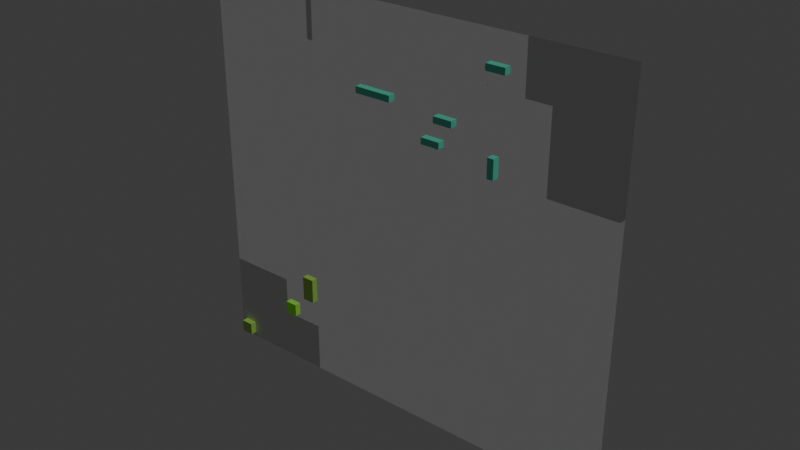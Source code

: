 # Source: Maze.blend  (saved by Blender 4.2.66; exported with 4.5.12 LTS)
import bpy
from mathutils import Matrix  # noqa: F401  (used for matrix-valued properties, if any)

bpy.ops.wm.read_factory_settings(use_empty=True)
scene = bpy.context.scene
scene.name = 'Scene'

# ---- collections
col_misc = bpy.data.collections.new('MISC'); scene.collection.children.link(col_misc)
col_curve = bpy.data.collections.new('CURVE'); col_misc.children.link(col_curve)
col_maze0 = bpy.data.collections.new('MAZE0'); scene.collection.children.link(col_maze0)
col_maze1 = bpy.data.collections.new('MAZE1'); scene.collection.children.link(col_maze1)
col_maze2 = bpy.data.collections.new('MAZE2'); scene.collection.children.link(col_maze2)
col_maze3 = bpy.data.collections.new('MAZE3'); scene.collection.children.link(col_maze3)
col_maze4 = bpy.data.collections.new('MAZE4'); scene.collection.children.link(col_maze4)

# ---- materials (node trees are filled in below, after node groups)
mat_fill_038 = bpy.data.materials.new('Fill.038')
mat_both_038 = bpy.data.materials.new('Both.038')
mat_fill_039 = bpy.data.materials.new('Fill.039')
mat_both_039 = bpy.data.materials.new('Both.039')
mat_fill_040 = bpy.data.materials.new('Fill.040')
mat_both_040 = bpy.data.materials.new('Both.040')
mat_fill_041 = bpy.data.materials.new('Fill.041')
mat_both_041 = bpy.data.materials.new('Both.041')
mat_fill_042 = bpy.data.materials.new('Fill.042')
mat_both_042 = bpy.data.materials.new('Both.042')
mat_fill_043 = bpy.data.materials.new('Fill.043')
mat_both_043 = bpy.data.materials.new('Both.043')
mat_fill_044 = bpy.data.materials.new('Fill.044')
mat_both_044 = bpy.data.materials.new('Both.044')
mat_fill_045 = bpy.data.materials.new('Fill.045')
mat_both_045 = bpy.data.materials.new('Both.045')
mat_fill_046 = bpy.data.materials.new('Fill.046')
mat_both_046 = bpy.data.materials.new('Both.046')
mat_fill_047 = bpy.data.materials.new('Fill.047')
mat_both_047 = bpy.data.materials.new('Both.047')
mat_fill_048 = bpy.data.materials.new('Fill.048')
mat_both_048 = bpy.data.materials.new('Both.048')
mat_fill_049 = bpy.data.materials.new('Fill.049')
mat_stroke_016 = bpy.data.materials.new('Stroke.016')
mat_both_049 = bpy.data.materials.new('Both.049')
mat_fill_050 = bpy.data.materials.new('Fill.050')
mat_stroke_017 = bpy.data.materials.new('Stroke.017')
mat_both_050 = bpy.data.materials.new('Both.050')
mat_fill_051 = bpy.data.materials.new('Fill.051')
mat_both_051 = bpy.data.materials.new('Both.051')
mat_stroke_018 = bpy.data.materials.new('Stroke.018')
mat_fill_052 = bpy.data.materials.new('Fill.052')
mat_both_052 = bpy.data.materials.new('Both.052')
mat_stroke_019 = bpy.data.materials.new('Stroke.019')
mat_fill_053 = bpy.data.materials.new('Fill.053')
mat_stroke_020 = bpy.data.materials.new('Stroke.020')
mat_both_053 = bpy.data.materials.new('Both.053')
mat_fill_054 = bpy.data.materials.new('Fill.054')
mat_stroke_021 = bpy.data.materials.new('Stroke.021')
mat_both_054 = bpy.data.materials.new('Both.054')
mat_fill_055 = bpy.data.materials.new('Fill.055')
mat_stroke_022 = bpy.data.materials.new('Stroke.022')
mat_both_055 = bpy.data.materials.new('Both.055')
mat_fill_056 = bpy.data.materials.new('Fill.056')
mat_stroke_023 = bpy.data.materials.new('Stroke.023')
mat_both_056 = bpy.data.materials.new('Both.056')
mat_wall = bpy.data.materials.new('Wall')
mat_wall.alpha_threshold = 0.0
mat_wall.use_backface_culling = True
mat_wall.use_transparent_shadow = False
mat_wall.roughness = 0.5
mat_wall.line_color = (0.0, 0.0, 0.0, 1.0)
mat_spawn = bpy.data.materials.new('Spawn')
mat_destination = bpy.data.materials.new('Destination')
mat_maze = bpy.data.materials.new('Maze')
mat_maze.alpha_threshold = 0.0
mat_maze.use_transparent_shadow = False
mat_maze.roughness = 0.5
mat_maze.line_color = (0.0, 0.0, 0.0, 1.0)

# ---- node groups
ng_fit_maze = bpy.data.node_groups.new('Fit Maze', 'GeometryNodeTree')
_s = ng_fit_maze.interface.new_socket(name='Geometry', in_out='OUTPUT', socket_type='NodeSocketGeometry')
_s = ng_fit_maze.interface.new_socket(name='In', in_out='INPUT', socket_type='NodeSocketObject')
ng_fit_maze.is_modifier = True
_N = ng_fit_maze.nodes; _L = ng_fit_maze.links
n0 = _N.new('NodeGroupInput'); n0.name = 'Group Input'; n0.location = (-484, -11)
n1 = _N.new('NodeGroupOutput'); n1.name = 'Group Output'; n1.location = (602, 6)
n2 = _N.new('GeometryNodeObjectInfo'); n2.name = 'Object Info'; n2.location = (-236, -14)
n3 = _N.new('GeometryNodeBoundBox'); n3.name = 'Bounding Box'; n3.location = (34, -78)
n4 = _N.new('GeometryNodeFlipFaces'); n4.name = 'Flip Faces'; n4.location = (228, -30)
n5 = _N.new('GeometryNodeSetMaterial'); n5.name = 'Set Material'; n5.location = (422, 1)
n5.inputs[2].default_value = mat_wall
_L.new(n0.outputs[0], n2.inputs[0])
_L.new(n2.outputs[4], n3.inputs[0])
_L.new(n3.outputs[0], n4.inputs[0])
_L.new(n5.outputs[0], n1.inputs[0])
_L.new(n4.outputs[0], n5.inputs[0])
n1.is_active_output = True
ng_curve_to_mazemesh = bpy.data.node_groups.new('Curve To MazeMesh', 'GeometryNodeTree')
_s = ng_curve_to_mazemesh.interface.new_socket(name='Geometry', in_out='OUTPUT', socket_type='NodeSocketGeometry')
_s = ng_curve_to_mazemesh.interface.new_socket(name='Geometry', in_out='INPUT', socket_type='NodeSocketGeometry')
ng_curve_to_mazemesh.is_modifier = True
_N = ng_curve_to_mazemesh.nodes; _L = ng_curve_to_mazemesh.links
n0 = _N.new('NodeGroupInput'); n0.name = 'Group Input'; n0.location = (-340, 0)
n1 = _N.new('NodeGroupOutput'); n1.name = 'Group Output'; n1.location = (1447, 105)
n2 = _N.new('GeometryNodeCurveToMesh'); n2.name = 'Curve to Mesh'; n2.location = (-106, -29)
n3 = _N.new('GeometryNodeExtrudeMesh'); n3.name = 'Extrude Mesh'; n3.location = (298, 6)
n3.inputs[4].default_value = False
n4 = _N.new('GeometryNodeCurveArc'); n4.name = 'Arc'; n4.location = (97, -213)
n4.inputs[0].default_value = 3
n5 = _N.new('GeometryNodeSetShadeSmooth'); n5.name = 'Set Shade Smooth'; n5.location = (1034, 239)
n5.inputs[2].default_value = False
n6 = _N.new('GeometryNodeMergeByDistance'); n6.name = 'Merge by Distance'; n6.location = (129, -26)
n7 = _N.new('GeometryNodeBoundBox'); n7.name = 'Bounding Box'; n7.location = (462, -198)
n8 = _N.new('ShaderNodeVectorMath'); n8.name = 'Vector Math'; n8.location = (700, -191)
n9 = _N.new('ShaderNodeVectorMath'); n9.name = 'Vector Math.001'; n9.location = (873, -177)
n9.operation = 'MULTIPLY'
n9.inputs[1].default_value = (0.0, -1.5, 0.0)
n10 = _N.new('GeometryNodeTransform'); n10.name = 'Transform Geometry'; n10.location = (1091, -104)
n10.inputs[3].default_value = (5.0, 3.0, 5.0)
n11 = _N.new('GeometryNodeSetMaterial'); n11.name = 'Set Material'; n11.location = (1266, 191)
n11.inputs[2].default_value = mat_maze
_L.new(n0.outputs[0], n2.inputs[0])
_L.new(n6.outputs[0], n3.inputs[0])
_L.new(n4.outputs[1], n3.inputs[2])
_L.new(n10.outputs[0], n5.inputs[0])
_L.new(n2.outputs[0], n6.inputs[0])
_L.new(n3.outputs[0], n7.inputs[0])
_L.new(n7.outputs[1], n8.inputs[0])
_L.new(n7.outputs[2], n8.inputs[1])
_L.new(n8.outputs[0], n9.inputs[0])
_L.new(n3.outputs[0], n10.inputs[0])
_L.new(n9.outputs[0], n10.inputs[1])
_L.new(n11.outputs[0], n1.inputs[0])
_L.new(n5.outputs[0], n11.inputs[0])
n1.is_active_output = True

# ---- material node trees
mat_wall.use_nodes = True; mat_wall.node_tree.nodes.clear()
_N = mat_wall.node_tree.nodes; _L = mat_wall.node_tree.links
n0 = _N.new('ShaderNodeOutputMaterial'); n0.name = 'Material Output'; n0.location = (300, 300)
n1 = _N.new('ShaderNodeBsdfPrincipled'); n1.name = 'Principled BSDF'; n1.location = (10, 300)
n1.inputs[3].default_value = 1.45
_L.new(n1.outputs[0], n0.inputs[0])
n0.is_active_output = True
mat_spawn.use_nodes = True; mat_spawn.node_tree.nodes.clear()
_N = mat_spawn.node_tree.nodes; _L = mat_spawn.node_tree.links
n0 = _N.new('ShaderNodeBsdfPrincipled'); n0.name = 'Principled BSDF'; n0.location = (10, 300)
n1 = _N.new('ShaderNodeOutputMaterial'); n1.name = 'Material Output'; n1.location = (300, 300)
_L.new(n0.outputs[0], n1.inputs[0])
n1.is_active_output = True
mat_destination.use_nodes = True; mat_destination.node_tree.nodes.clear()
_N = mat_destination.node_tree.nodes; _L = mat_destination.node_tree.links
n0 = _N.new('ShaderNodeBsdfPrincipled'); n0.name = 'Principled BSDF'; n0.location = (10, 300)
n0.inputs[0].default_value = (0.4441, 0.8, 0.1326, 1.0)
n1 = _N.new('ShaderNodeOutputMaterial'); n1.name = 'Material Output'; n1.location = (300, 300)
_L.new(n0.outputs[0], n1.inputs[0])
n1.is_active_output = True
mat_maze.use_nodes = True; mat_maze.node_tree.nodes.clear()
_N = mat_maze.node_tree.nodes; _L = mat_maze.node_tree.links
n0 = _N.new('ShaderNodeOutputMaterial'); n0.name = 'Material Output'; n0.location = (300, 300)
n1 = _N.new('ShaderNodeBsdfPrincipled'); n1.name = 'Principled BSDF'; n1.location = (10, 300)
n1.inputs[0].default_value = (0.1323, 0.8, 0.5655, 1.0)
n1.inputs[3].default_value = 1.45
_L.new(n1.outputs[0], n0.inputs[0])
n0.is_active_output = True

# ---- world
world_world = bpy.data.worlds.new('World'); scene.world = world_world
world_world.use_nodes = True; world_world.node_tree.nodes.clear()
_N = world_world.node_tree.nodes; _L = world_world.node_tree.links
n0 = _N.new('ShaderNodeOutputWorld'); n0.name = 'World Output'; n0.location = (300, 300)
n1 = _N.new('ShaderNodeBackground'); n1.name = 'Background'; n1.location = (10, 300)
n1.inputs[0].default_value = (0.05088, 0.05088, 0.05088, 1.0)
_L.new(n1.outputs[0], n0.inputs[0])
n0.is_active_output = True
world_world.color = (0.05088, 0.05088, 0.05088)
world_world.sun_shadow_jitter_overblur = 0.0

# ---- lights
light_light = bpy.data.lights.new('Light', 'SUN')
light_light.use_shadow = False
light_light.angle = 0.1993
light_light.energy = 1.0
light_light.shadow_soft_size = 0.1
light_light.shadow_cascade_max_distance = 1000.0

# ---- meshes
me_bounds_003 = bpy.data.meshes.new('Bounds.003')
me_bounds_003.from_pydata([(1.0, 1.0, 1.0), (1.0, 1.0, -1.0), (1.0, -1.0, 1.0), (1.0, -1.0, -1.0), (-1.0, 1.0, 1.0), (-1.0, 1.0, -1.0), (-1.0, -1.0, 1.0), (-1.0, -1.0, -1.0)], [], [(0, 4, 6, 2), (3, 2, 6, 7), (7, 6, 4, 5), (5, 1, 3, 7), (1, 0, 2, 3), (5, 4, 0, 1)])
_uv = me_bounds_003.uv_layers.new(name='UVMap')
_uv.uv.foreach_set('vector', [0.625, 0.5, 0.875, 0.5, 0.875, 0.75, 0.625, 0.75, 0.375, 0.75, 0.625, 0.75, 0.625, 1.0, 0.375, 1.0, 0.375, 0.0, 0.625, 0.0, 0.625, 0.25, 0.375, 0.25, 0.125, 0.5, 0.375, 0.5, 0.375, 0.75, 0.125, 0.75, 0.375, 0.5, 0.625, 0.5, 0.625, 0.75, 0.375, 0.75, 0.375, 0.25, 0.625, 0.25, 0.625, 0.5, 0.375, 0.5])
me_bounds_003.materials.append(mat_wall)
me_bounds_003.use_mirror_vertex_groups = False
me_bounds_003.update()
me_spawn_001 = bpy.data.meshes.new('Spawn.001')
me_spawn_001.from_pydata([(0.0, 0.0, 0.0), (0.2368, -0.1788, 0.2034), (-0.007827, -0.1621, 0.4162)], [], [(1, 0, 2)])
_uv = me_spawn_001.uv_layers.new(name='UVMap')
_uv.uv.foreach_set('vector', [0.0, 0.0, 0.0, 0.0, 0.0, 0.0])
me_spawn_001.materials.append(mat_spawn)
me_spawn_001.update()
me_spawn_001.normals_split_custom_set([tuple(v) for v in zip(*[iter([0.3589, 0.8674, 0.3445, 0.3589, 0.8674, 0.3445, 0.3589, 0.8674, 0.3445])] * 3)])
me_destination_004 = bpy.data.meshes.new('Destination.004')
me_destination_004.from_pydata([(-1.0, -1.0, -1.0), (-1.0, -1.0, 1.0), (-1.0, 1.0, -1.0), (-1.0, 1.0, 1.0), (1.0, -1.0, -1.0), (1.0, -1.0, 1.0), (1.0, 1.0, -1.0), (1.0, 1.0, 1.0)], [], [(0, 1, 3, 2), (2, 3, 7, 6), (6, 7, 5, 4), (4, 5, 1, 0), (2, 6, 4, 0), (7, 3, 1, 5)])
_uv = me_destination_004.uv_layers.new(name='UVMap')
_uv.uv.foreach_set('vector', [0.375, 0.0, 0.625, 0.0, 0.625, 0.25, 0.375, 0.25, 0.375, 0.25, 0.625, 0.25, 0.625, 0.5, 0.375, 0.5, 0.375, 0.5, 0.625, 0.5, 0.625, 0.75, 0.375, 0.75, 0.375, 0.75, 0.625, 0.75, 0.625, 1.0, 0.375, 1.0, 0.125, 0.5, 0.375, 0.5, 0.375, 0.75, 0.125, 0.75, 0.625, 0.5, 0.875, 0.5, 0.875, 0.75, 0.625, 0.75])
me_destination_004.materials.append(mat_destination)
me_destination_004.update()
me_cube_001 = bpy.data.meshes.new('Cube.001')
me_cube_001.from_pydata([(-0.5, -1.125, -1.5), (-0.5, -1.125, 1.5), (-0.5, 1.125, -1.5), (-0.5, 1.125, 1.5), (0.5, -1.125, -1.5), (0.5, -1.125, 1.5), (0.5, 1.125, -1.5), (0.5, 1.125, 1.5)], [], [(0, 1, 3, 2), (2, 3, 7, 6), (6, 7, 5, 4), (4, 5, 1, 0), (2, 6, 4, 0), (7, 3, 1, 5)])
_uv = me_cube_001.uv_layers.new(name='UVMap')
_uv.uv.foreach_set('vector', [0.375, 0.0, 0.625, 0.0, 0.625, 0.25, 0.375, 0.25, 0.375, 0.25, 0.625, 0.25, 0.625, 0.5, 0.375, 0.5, 0.375, 0.5, 0.625, 0.5, 0.625, 0.75, 0.375, 0.75, 0.375, 0.75, 0.625, 0.75, 0.625, 1.0, 0.375, 1.0, 0.125, 0.5, 0.375, 0.5, 0.375, 0.75, 0.125, 0.75, 0.625, 0.5, 0.875, 0.5, 0.875, 0.75, 0.625, 0.75])
me_cube_001.materials.append(mat_maze)
me_cube_001.update()
me_bounds_002 = bpy.data.meshes.new('Bounds.002')
me_bounds_002.from_pydata([(1.0, 1.0, 1.0), (1.0, 1.0, -1.0), (1.0, -1.0, 1.0), (1.0, -1.0, -1.0), (-1.0, 1.0, 1.0), (-1.0, 1.0, -1.0), (-1.0, -1.0, 1.0), (-1.0, -1.0, -1.0)], [], [(0, 4, 6, 2), (3, 2, 6, 7), (7, 6, 4, 5), (5, 1, 3, 7), (1, 0, 2, 3), (5, 4, 0, 1)])
_uv = me_bounds_002.uv_layers.new(name='UVMap')
_uv.uv.foreach_set('vector', [0.625, 0.5, 0.875, 0.5, 0.875, 0.75, 0.625, 0.75, 0.375, 0.75, 0.625, 0.75, 0.625, 1.0, 0.375, 1.0, 0.375, 0.0, 0.625, 0.0, 0.625, 0.25, 0.375, 0.25, 0.125, 0.5, 0.375, 0.5, 0.375, 0.75, 0.125, 0.75, 0.375, 0.5, 0.625, 0.5, 0.625, 0.75, 0.375, 0.75, 0.375, 0.25, 0.625, 0.25, 0.625, 0.5, 0.375, 0.5])
me_bounds_002.materials.append(mat_wall)
me_bounds_002.use_mirror_vertex_groups = False
me_bounds_002.update()
me_spawn_003 = bpy.data.meshes.new('Spawn.003')
me_spawn_003.from_pydata([(0.0, 0.0, 0.0), (0.2368, -0.1788, 0.2034), (-0.007827, -0.1621, 0.4162)], [], [(1, 0, 2)])
_uv = me_spawn_003.uv_layers.new(name='UVMap')
_uv.uv.foreach_set('vector', [0.0, 0.0, 0.0, 0.0, 0.0, 0.0])
me_spawn_003.materials.append(mat_spawn)
me_spawn_003.update()
me_spawn_003.normals_split_custom_set([tuple(v) for v in zip(*[iter([0.3589, 0.8674, 0.3445, 0.3589, 0.8674, 0.3445, 0.3589, 0.8674, 0.3445])] * 3)])
me_destination_001 = bpy.data.meshes.new('Destination.001')
me_destination_001.from_pydata([(-1.0, -1.0, -1.0), (-1.0, -1.0, 1.0), (-1.0, 1.0, -1.0), (-1.0, 1.0, 1.0), (1.0, -1.0, -1.0), (1.0, -1.0, 1.0), (1.0, 1.0, -1.0), (1.0, 1.0, 1.0)], [], [(0, 1, 3, 2), (2, 3, 7, 6), (6, 7, 5, 4), (4, 5, 1, 0), (2, 6, 4, 0), (7, 3, 1, 5)])
_uv = me_destination_001.uv_layers.new(name='UVMap')
_uv.uv.foreach_set('vector', [0.375, 0.0, 0.625, 0.0, 0.625, 0.25, 0.375, 0.25, 0.375, 0.25, 0.625, 0.25, 0.625, 0.5, 0.375, 0.5, 0.375, 0.5, 0.625, 0.5, 0.625, 0.75, 0.375, 0.75, 0.375, 0.75, 0.625, 0.75, 0.625, 1.0, 0.375, 1.0, 0.125, 0.5, 0.375, 0.5, 0.375, 0.75, 0.125, 0.75, 0.625, 0.5, 0.875, 0.5, 0.875, 0.75, 0.625, 0.75])
me_destination_001.materials.append(mat_destination)
me_destination_001.update()
me_cube_002 = bpy.data.meshes.new('Cube.002')
me_cube_002.from_pydata([(-0.5, -1.125, -1.5), (-0.5, -1.125, 1.5), (-0.5, 1.125, -1.5), (-0.5, 1.125, 1.5), (0.5, -1.125, -1.5), (0.5, -1.125, 1.5), (0.5, 1.125, -1.5), (0.5, 1.125, 1.5)], [], [(0, 1, 3, 2), (2, 3, 7, 6), (6, 7, 5, 4), (4, 5, 1, 0), (2, 6, 4, 0), (7, 3, 1, 5)])
_uv = me_cube_002.uv_layers.new(name='UVMap')
_uv.uv.foreach_set('vector', [0.375, 0.0, 0.625, 0.0, 0.625, 0.25, 0.375, 0.25, 0.375, 0.25, 0.625, 0.25, 0.625, 0.5, 0.375, 0.5, 0.375, 0.5, 0.625, 0.5, 0.625, 0.75, 0.375, 0.75, 0.375, 0.75, 0.625, 0.75, 0.625, 1.0, 0.375, 1.0, 0.125, 0.5, 0.375, 0.5, 0.375, 0.75, 0.125, 0.75, 0.625, 0.5, 0.875, 0.5, 0.875, 0.75, 0.625, 0.75])
me_cube_002.materials.append(mat_maze)
me_cube_002.update()
me_bounds_004 = bpy.data.meshes.new('Bounds.004')
me_bounds_004.from_pydata([(1.0, 1.0, 1.0), (1.0, 1.0, -1.0), (1.0, -1.0, 1.0), (1.0, -1.0, -1.0), (-1.0, 1.0, 1.0), (-1.0, 1.0, -1.0), (-1.0, -1.0, 1.0), (-1.0, -1.0, -1.0)], [], [(0, 4, 6, 2), (3, 2, 6, 7), (7, 6, 4, 5), (5, 1, 3, 7), (1, 0, 2, 3), (5, 4, 0, 1)])
_uv = me_bounds_004.uv_layers.new(name='UVMap')
_uv.uv.foreach_set('vector', [0.625, 0.5, 0.875, 0.5, 0.875, 0.75, 0.625, 0.75, 0.375, 0.75, 0.625, 0.75, 0.625, 1.0, 0.375, 1.0, 0.375, 0.0, 0.625, 0.0, 0.625, 0.25, 0.375, 0.25, 0.125, 0.5, 0.375, 0.5, 0.375, 0.75, 0.125, 0.75, 0.375, 0.5, 0.625, 0.5, 0.625, 0.75, 0.375, 0.75, 0.375, 0.25, 0.625, 0.25, 0.625, 0.5, 0.375, 0.5])
me_bounds_004.materials.append(mat_wall)
me_bounds_004.use_mirror_vertex_groups = False
me_bounds_004.update()
me_destination_005 = bpy.data.meshes.new('Destination.005')
me_destination_005.from_pydata([(-1.0, -1.0, -1.0), (-1.0, -1.0, 1.0), (-1.0, 1.0, -1.0), (-1.0, 1.0, 1.0), (1.0, -1.0, -1.0), (1.0, -1.0, 1.0), (1.0, 1.0, -1.0), (1.0, 1.0, 1.0)], [], [(0, 1, 3, 2), (2, 3, 7, 6), (6, 7, 5, 4), (4, 5, 1, 0), (2, 6, 4, 0), (7, 3, 1, 5)])
_uv = me_destination_005.uv_layers.new(name='UVMap')
_uv.uv.foreach_set('vector', [0.375, 0.0, 0.625, 0.0, 0.625, 0.25, 0.375, 0.25, 0.375, 0.25, 0.625, 0.25, 0.625, 0.5, 0.375, 0.5, 0.375, 0.5, 0.625, 0.5, 0.625, 0.75, 0.375, 0.75, 0.375, 0.75, 0.625, 0.75, 0.625, 1.0, 0.375, 1.0, 0.125, 0.5, 0.375, 0.5, 0.375, 0.75, 0.125, 0.75, 0.625, 0.5, 0.875, 0.5, 0.875, 0.75, 0.625, 0.75])
me_destination_005.materials.append(mat_destination)
me_destination_005.update()
me_spawn_005 = bpy.data.meshes.new('Spawn.005')
me_spawn_005.from_pydata([(0.0, 0.0, 0.0), (0.2368, -0.1788, 0.2034), (-0.007827, -0.1621, 0.4162)], [], [(1, 0, 2)])
_uv = me_spawn_005.uv_layers.new(name='UVMap')
_uv.uv.foreach_set('vector', [0.0, 0.0, 0.0, 0.0, 0.0, 0.0])
me_spawn_005.materials.append(mat_spawn)
me_spawn_005.update()
me_spawn_005.normals_split_custom_set([tuple(v) for v in zip(*[iter([0.3589, 0.8674, 0.3445, 0.3589, 0.8674, 0.3445, 0.3589, 0.8674, 0.3445])] * 3)])
me_cube_003 = bpy.data.meshes.new('Cube.003')
me_cube_003.from_pydata([(-0.5, -1.125, -1.5), (-0.5, -1.125, 1.5), (-0.5, 1.125, -1.5), (-0.5, 1.125, 1.5), (0.5, -1.125, -1.5), (0.5, -1.125, 1.5), (0.5, 1.125, -1.5), (0.5, 1.125, 1.5)], [], [(0, 1, 3, 2), (2, 3, 7, 6), (6, 7, 5, 4), (4, 5, 1, 0), (2, 6, 4, 0), (7, 3, 1, 5)])
_uv = me_cube_003.uv_layers.new(name='UVMap')
_uv.uv.foreach_set('vector', [0.375, 0.0, 0.625, 0.0, 0.625, 0.25, 0.375, 0.25, 0.375, 0.25, 0.625, 0.25, 0.625, 0.5, 0.375, 0.5, 0.375, 0.5, 0.625, 0.5, 0.625, 0.75, 0.375, 0.75, 0.375, 0.75, 0.625, 0.75, 0.625, 1.0, 0.375, 1.0, 0.125, 0.5, 0.375, 0.5, 0.375, 0.75, 0.125, 0.75, 0.625, 0.5, 0.875, 0.5, 0.875, 0.75, 0.625, 0.75])
me_cube_003.materials.append(mat_maze)
me_cube_003.update()
me_bounds_005 = bpy.data.meshes.new('Bounds.005')
me_bounds_005.from_pydata([(1.0, 1.0, 1.0), (1.0, 1.0, -1.0), (1.0, -1.0, 1.0), (1.0, -1.0, -1.0), (-1.0, 1.0, 1.0), (-1.0, 1.0, -1.0), (-1.0, -1.0, 1.0), (-1.0, -1.0, -1.0)], [], [(0, 4, 6, 2), (3, 2, 6, 7), (7, 6, 4, 5), (5, 1, 3, 7), (1, 0, 2, 3), (5, 4, 0, 1)])
_uv = me_bounds_005.uv_layers.new(name='UVMap')
_uv.uv.foreach_set('vector', [0.625, 0.5, 0.875, 0.5, 0.875, 0.75, 0.625, 0.75, 0.375, 0.75, 0.625, 0.75, 0.625, 1.0, 0.375, 1.0, 0.375, 0.0, 0.625, 0.0, 0.625, 0.25, 0.375, 0.25, 0.125, 0.5, 0.375, 0.5, 0.375, 0.75, 0.125, 0.75, 0.375, 0.5, 0.625, 0.5, 0.625, 0.75, 0.375, 0.75, 0.375, 0.25, 0.625, 0.25, 0.625, 0.5, 0.375, 0.5])
me_bounds_005.materials.append(mat_wall)
me_bounds_005.use_mirror_vertex_groups = False
me_bounds_005.update()
me_spawn_006 = bpy.data.meshes.new('Spawn.006')
me_spawn_006.from_pydata([(0.0, 0.0, 0.0), (0.2368, -0.1788, 0.2034), (-0.007827, -0.1621, 0.4162)], [], [(1, 0, 2)])
_uv = me_spawn_006.uv_layers.new(name='UVMap')
_uv.uv.foreach_set('vector', [0.0, 0.0, 0.0, 0.0, 0.0, 0.0])
me_spawn_006.materials.append(mat_spawn)
me_spawn_006.update()
me_spawn_006.normals_split_custom_set([tuple(v) for v in zip(*[iter([0.3589, 0.8674, 0.3445, 0.3589, 0.8674, 0.3445, 0.3589, 0.8674, 0.3445])] * 3)])
me_cube_004 = bpy.data.meshes.new('Cube.004')
me_cube_004.from_pydata([(-0.5, -1.125, -3.0), (-0.5, -1.125, 3.0), (-0.5, 1.125, -3.0), (-0.5, 1.125, 3.0), (0.5, -1.125, -3.0), (0.5, -1.125, 3.0), (0.5, 1.125, -3.0), (0.5, 1.125, 3.0)], [], [(0, 1, 3, 2), (2, 3, 7, 6), (6, 7, 5, 4), (4, 5, 1, 0), (2, 6, 4, 0), (7, 3, 1, 5)])
_uv = me_cube_004.uv_layers.new(name='UVMap')
_uv.uv.foreach_set('vector', [0.375, 0.0, 0.625, 0.0, 0.625, 0.25, 0.375, 0.25, 0.375, 0.25, 0.625, 0.25, 0.625, 0.5, 0.375, 0.5, 0.375, 0.5, 0.625, 0.5, 0.625, 0.75, 0.375, 0.75, 0.375, 0.75, 0.625, 0.75, 0.625, 1.0, 0.375, 1.0, 0.125, 0.5, 0.375, 0.5, 0.375, 0.75, 0.125, 0.75, 0.625, 0.5, 0.875, 0.5, 0.875, 0.75, 0.625, 0.75])
me_cube_004.materials.append(mat_maze)
me_cube_004.update()
me_bounds_006 = bpy.data.meshes.new('Bounds.006')
me_bounds_006.from_pydata([(1.0, 1.0, 1.0), (1.0, 1.0, -1.0), (1.0, -1.0, 1.0), (1.0, -1.0, -1.0), (-1.0, 1.0, 1.0), (-1.0, 1.0, -1.0), (-1.0, -1.0, 1.0), (-1.0, -1.0, -1.0)], [], [(0, 4, 6, 2), (3, 2, 6, 7), (7, 6, 4, 5), (5, 1, 3, 7), (1, 0, 2, 3), (5, 4, 0, 1)])
_uv = me_bounds_006.uv_layers.new(name='UVMap')
_uv.uv.foreach_set('vector', [0.625, 0.5, 0.875, 0.5, 0.875, 0.75, 0.625, 0.75, 0.375, 0.75, 0.625, 0.75, 0.625, 1.0, 0.375, 1.0, 0.375, 0.0, 0.625, 0.0, 0.625, 0.25, 0.375, 0.25, 0.125, 0.5, 0.375, 0.5, 0.375, 0.75, 0.125, 0.75, 0.375, 0.5, 0.625, 0.5, 0.625, 0.75, 0.375, 0.75, 0.375, 0.25, 0.625, 0.25, 0.625, 0.5, 0.375, 0.5])
me_bounds_006.materials.append(mat_wall)
me_bounds_006.use_mirror_vertex_groups = False
me_bounds_006.update()
me_spawn_007 = bpy.data.meshes.new('Spawn.007')
me_spawn_007.from_pydata([(0.0, 0.0, 0.0), (0.2368, -0.1788, 0.2034), (-0.007827, -0.1621, 0.4162)], [], [(1, 0, 2)])
_uv = me_spawn_007.uv_layers.new(name='UVMap')
_uv.uv.foreach_set('vector', [0.0, 0.0, 0.0, 0.0, 0.0, 0.0])
me_spawn_007.materials.append(mat_spawn)
me_spawn_007.update()
me_spawn_007.normals_split_custom_set([tuple(v) for v in zip(*[iter([0.3589, 0.8674, 0.3445, 0.3589, 0.8674, 0.3445, 0.3589, 0.8674, 0.3445])] * 3)])
me_cube = bpy.data.meshes.new('Cube')
me_cube.from_pydata([(-0.5, -1.125, -1.5), (-0.5, -1.125, 1.5), (-0.5, 1.125, -1.5), (-0.5, 1.125, 1.5), (0.5, -1.125, -1.5), (0.5, -1.125, 1.5), (0.5, 1.125, -1.5), (0.5, 1.125, 1.5)], [], [(0, 1, 3, 2), (2, 3, 7, 6), (6, 7, 5, 4), (4, 5, 1, 0), (2, 6, 4, 0), (7, 3, 1, 5)])
_uv = me_cube.uv_layers.new(name='UVMap')
_uv.uv.foreach_set('vector', [0.375, 0.0, 0.625, 0.0, 0.625, 0.25, 0.375, 0.25, 0.375, 0.25, 0.625, 0.25, 0.625, 0.5, 0.375, 0.5, 0.375, 0.5, 0.625, 0.5, 0.625, 0.75, 0.375, 0.75, 0.375, 0.75, 0.625, 0.75, 0.625, 1.0, 0.375, 1.0, 0.125, 0.5, 0.375, 0.5, 0.375, 0.75, 0.125, 0.75, 0.625, 0.5, 0.875, 0.5, 0.875, 0.75, 0.625, 0.75])
me_cube.materials.append(mat_maze)
me_cube.update()

# ---- curves / text
cu_layer_001_008 = bpy.data.curves.new('Layer_001.008', 'CURVE')
cu_layer_001_008.dimensions = '3D'
_sp = cu_layer_001_008.splines.new('POLY'); _sp.points.add(4)
_sp.points.foreach_set('co', [-3.969, -1.735e-07, -3.969, 1.0, 3.969, -1.735e-07, -3.969, 1.0, 3.969, 1.735e-07, 3.969, 1.0, -3.969, 1.735e-07, 3.969, 1.0, -3.969, -1.735e-07, -3.969, 1.0])
_sp.points.foreach_set('radius', [0.1, 0.1, 0.1, 0.1, 0.1])
_sp.order_v = 1
_sp.use_smooth = False
_sp = cu_layer_001_008.splines.new('POLY'); _sp.points.add(1)
_sp.points.foreach_set('co', [-3.175, -1.388e-07, -3.175, 1.0, -2.381, -1.388e-07, -3.175, 1.0])
_sp.points.foreach_set('radius', [7.9, 7.9])
_sp.order_v = 1
_sp.use_smooth = False
_sp = cu_layer_001_008.splines.new('POLY'); _sp.points.add(1)
_sp.points.foreach_set('co', [3.175, -1.388e-07, -3.175, 1.0, 3.175, -1.041e-07, -2.381, 1.0])
_sp.points.foreach_set('radius', [7.9, 7.9])
_sp.order_v = 1
_sp.use_smooth = False
_sp = cu_layer_001_008.splines.new('POLY'); _sp.points.add(1)
_sp.points.foreach_set('co', [-2.381, -1.388e-07, -3.175, 1.0, -1.588, -1.388e-07, -3.175, 1.0])
_sp.points.foreach_set('radius', [7.9, 7.9])
_sp.order_v = 1
_sp.use_smooth = False
_sp = cu_layer_001_008.splines.new('POLY'); _sp.points.add(1)
_sp.points.foreach_set('co', [-2.381, -1.388e-07, -3.175, 1.0, -2.381, -1.041e-07, -2.381, 1.0])
_sp.points.foreach_set('radius', [7.9, 7.9])
_sp.order_v = 1
_sp.use_smooth = False
_sp = cu_layer_001_008.splines.new('POLY'); _sp.points.add(4)
_sp.points.foreach_set('co', [-1.588, -1.388e-07, -3.175, 1.0, -0.7937, -1.388e-07, -3.175, 1.0, 0.0, -1.388e-07, -3.175, 1.0, 0.7937, -1.388e-07, -3.175, 1.0, 1.588, -1.388e-07, -3.175, 1.0])
_sp.points.foreach_set('radius', [7.9, 7.9, 7.9, 7.9, 7.9])
_sp.order_v = 1
_sp.use_smooth = False
_sp = cu_layer_001_008.splines.new('POLY'); _sp.points.add(1)
_sp.points.foreach_set('co', [0.7937, -1.388e-07, -3.175, 1.0, 0.7937, -1.041e-07, -2.381, 1.0])
_sp.points.foreach_set('radius', [7.9, 7.9])
_sp.order_v = 1
_sp.use_smooth = False
_sp = cu_layer_001_008.splines.new('POLY'); _sp.points.add(2)
_sp.points.foreach_set('co', [1.588, -1.388e-07, -3.175, 1.0, 2.381, -1.388e-07, -3.175, 1.0, 3.175, -1.388e-07, -3.175, 1.0])
_sp.points.foreach_set('radius', [7.9, 7.9, 7.9])
_sp.order_v = 1
_sp.use_smooth = False
_sp = cu_layer_001_008.splines.new('POLY'); _sp.points.add(1)
_sp.points.foreach_set('co', [-3.175, -1.041e-07, -2.381, 1.0, -3.175, -6.939e-08, -1.588, 1.0])
_sp.points.foreach_set('radius', [7.9, 7.9])
_sp.order_v = 1
_sp.use_smooth = False
_sp = cu_layer_001_008.splines.new('POLY'); _sp.points.add(1)
_sp.points.foreach_set('co', [3.175, -1.041e-07, -2.381, 1.0, 3.175, -6.939e-08, -1.588, 1.0])
_sp.points.foreach_set('radius', [7.9, 7.9])
_sp.order_v = 1
_sp.use_smooth = False
_sp = cu_layer_001_008.splines.new('POLY'); _sp.points.add(2)
_sp.points.foreach_set('co', [-1.588, -1.041e-07, -2.381, 1.0, -0.7937, -1.041e-07, -2.381, 1.0, -0.7937, -6.939e-08, -1.588, 1.0])
_sp.points.foreach_set('radius', [7.9, 7.9, 7.9])
_sp.order_v = 1
_sp.use_smooth = False
_sp = cu_layer_001_008.splines.new('POLY'); _sp.points.add(3)
_sp.points.foreach_set('co', [-0.7937, -1.041e-07, -2.381, 1.0, 0.0, -1.041e-07, -2.381, 1.0, 0.7937, -1.041e-07, -2.381, 1.0, 0.7937, -6.939e-08, -1.588, 1.0])
_sp.points.foreach_set('radius', [7.9, 7.9, 7.9, 7.9])
_sp.order_v = 1
_sp.use_smooth = False
_sp = cu_layer_001_008.splines.new('POLY'); _sp.points.add(1)
_sp.points.foreach_set('co', [0.7937, -1.041e-07, -2.381, 1.0, 1.588, -1.041e-07, -2.381, 1.0])
_sp.points.foreach_set('radius', [7.9, 7.9])
_sp.order_v = 1
_sp.use_smooth = False
_sp = cu_layer_001_008.splines.new('POLY'); _sp.points.add(1)
_sp.points.foreach_set('co', [2.381, -1.041e-07, -2.381, 1.0, 2.381, -6.939e-08, -1.588, 1.0])
_sp.points.foreach_set('radius', [7.9, 7.9])
_sp.order_v = 1
_sp.use_smooth = False
_sp = cu_layer_001_008.splines.new('POLY'); _sp.points.add(1)
_sp.points.foreach_set('co', [2.381, -1.041e-07, -2.381, 1.0, 3.175, -1.041e-07, -2.381, 1.0])
_sp.points.foreach_set('radius', [7.9, 7.9])
_sp.order_v = 1
_sp.use_smooth = False
_sp = cu_layer_001_008.splines.new('POLY'); _sp.points.add(1)
_sp.points.foreach_set('co', [-3.175, -6.939e-08, -1.588, 1.0, -3.175, -3.47e-08, -0.7937, 1.0])
_sp.points.foreach_set('radius', [7.9, 7.9])
_sp.order_v = 1
_sp.use_smooth = False
_sp = cu_layer_001_008.splines.new('POLY'); _sp.points.add(1)
_sp.points.foreach_set('co', [3.175, -6.939e-08, -1.588, 1.0, 3.175, -3.47e-08, -0.7937, 1.0])
_sp.points.foreach_set('radius', [7.9, 7.9])
_sp.order_v = 1
_sp.use_smooth = False
_sp = cu_layer_001_008.splines.new('POLY'); _sp.points.add(1)
_sp.points.foreach_set('co', [-2.381, -6.939e-08, -1.588, 1.0, -2.381, -3.47e-08, -0.7937, 1.0])
_sp.points.foreach_set('radius', [7.9, 7.9])
_sp.order_v = 1
_sp.use_smooth = False
_sp = cu_layer_001_008.splines.new('POLY'); _sp.points.add(1)
_sp.points.foreach_set('co', [-1.588, -6.939e-08, -1.588, 1.0, -1.588, -3.47e-08, -0.7937, 1.0])
_sp.points.foreach_set('radius', [7.9, 7.9])
_sp.order_v = 1
_sp.use_smooth = False
_sp = cu_layer_001_008.splines.new('POLY'); _sp.points.add(1)
_sp.points.foreach_set('co', [0.0, -6.939e-08, -1.588, 1.0, 0.0, -3.47e-08, -0.7937, 1.0])
_sp.points.foreach_set('radius', [7.9, 7.9])
_sp.order_v = 1
_sp.use_smooth = False
_sp = cu_layer_001_008.splines.new('POLY'); _sp.points.add(2)
_sp.points.foreach_set('co', [1.588, -6.939e-08, -1.588, 1.0, 2.381, -6.939e-08, -1.588, 1.0, 2.381, -3.47e-08, -0.7937, 1.0])
_sp.points.foreach_set('radius', [7.9, 7.9, 7.9])
_sp.order_v = 1
_sp.use_smooth = False
_sp = cu_layer_001_008.splines.new('POLY'); _sp.points.add(1)
_sp.points.foreach_set('co', [-3.175, -3.47e-08, -0.7937, 1.0, -3.175, 0.0, 0.0, 1.0])
_sp.points.foreach_set('radius', [7.9, 7.9])
_sp.order_v = 1
_sp.use_smooth = False
_sp = cu_layer_001_008.splines.new('POLY'); _sp.points.add(1)
_sp.points.foreach_set('co', [3.175, -3.47e-08, -0.7937, 1.0, 3.175, 0.0, 0.0, 1.0])
_sp.points.foreach_set('radius', [7.9, 7.9])
_sp.order_v = 1
_sp.use_smooth = False
_sp = cu_layer_001_008.splines.new('POLY'); _sp.points.add(2)
_sp.points.foreach_set('co', [-3.175, -3.47e-08, -0.7937, 1.0, -2.381, -3.47e-08, -0.7937, 1.0, -2.381, 0.0, 0.0, 1.0])
_sp.points.foreach_set('radius', [7.9, 7.9, 7.9])
_sp.order_v = 1
_sp.use_smooth = False
_sp = cu_layer_001_008.splines.new('POLY'); _sp.points.add(1)
_sp.points.foreach_set('co', [-2.381, -3.47e-08, -0.7937, 1.0, -1.588, -3.47e-08, -0.7937, 1.0])
_sp.points.foreach_set('radius', [7.9, 7.9])
_sp.order_v = 1
_sp.use_smooth = False
_sp = cu_layer_001_008.splines.new('POLY'); _sp.points.add(2)
_sp.points.foreach_set('co', [-0.7937, -3.47e-08, -0.7937, 1.0, 0.0, -3.47e-08, -0.7937, 1.0, 0.0, 0.0, 0.0, 1.0])
_sp.points.foreach_set('radius', [7.9, 7.9, 7.9])
_sp.order_v = 1
_sp.use_smooth = False
_sp = cu_layer_001_008.splines.new('POLY'); _sp.points.add(1)
_sp.points.foreach_set('co', [0.0, -3.47e-08, -0.7937, 1.0, 0.7937, -3.47e-08, -0.7937, 1.0])
_sp.points.foreach_set('radius', [7.9, 7.9])
_sp.order_v = 1
_sp.use_smooth = False
_sp = cu_layer_001_008.splines.new('POLY'); _sp.points.add(1)
_sp.points.foreach_set('co', [1.588, -3.47e-08, -0.7937, 1.0, 1.588, 0.0, 0.0, 1.0])
_sp.points.foreach_set('radius', [7.9, 7.9])
_sp.order_v = 1
_sp.use_smooth = False
_sp = cu_layer_001_008.splines.new('POLY'); _sp.points.add(1)
_sp.points.foreach_set('co', [2.381, -3.47e-08, -0.7937, 1.0, 2.381, 0.0, 0.0, 1.0])
_sp.points.foreach_set('radius', [7.9, 7.9])
_sp.order_v = 1
_sp.use_smooth = False
_sp = cu_layer_001_008.splines.new('POLY'); _sp.points.add(1)
_sp.points.foreach_set('co', [-3.175, 0.0, 0.0, 1.0, -3.175, 3.47e-08, 0.7937, 1.0])
_sp.points.foreach_set('radius', [7.9, 7.9])
_sp.order_v = 1
_sp.use_smooth = False
_sp = cu_layer_001_008.splines.new('POLY'); _sp.points.add(1)
_sp.points.foreach_set('co', [3.175, 0.0, 0.0, 1.0, 3.175, 3.47e-08, 0.7937, 1.0])
_sp.points.foreach_set('radius', [7.9, 7.9])
_sp.order_v = 1
_sp.use_smooth = False
_sp = cu_layer_001_008.splines.new('POLY'); _sp.points.add(1)
_sp.points.foreach_set('co', [-2.381, 0.0, 0.0, 1.0, -2.381, 3.47e-08, 0.7937, 1.0])
_sp.points.foreach_set('radius', [7.9, 7.9])
_sp.order_v = 1
_sp.use_smooth = False
_sp = cu_layer_001_008.splines.new('POLY'); _sp.points.add(1)
_sp.points.foreach_set('co', [-1.588, 0.0, 0.0, 1.0, -1.588, 3.47e-08, 0.7937, 1.0])
_sp.points.foreach_set('radius', [7.9, 7.9])
_sp.order_v = 1
_sp.use_smooth = False
_sp = cu_layer_001_008.splines.new('POLY'); _sp.points.add(3)
_sp.points.foreach_set('co', [-1.588, 0.0, 0.0, 1.0, -0.7937, 0.0, 0.0, 1.0, 0.0, 0.0, 0.0, 1.0, 0.0, 3.47e-08, 0.7937, 1.0])
_sp.points.foreach_set('radius', [7.9, 7.9, 7.9, 7.9])
_sp.order_v = 1
_sp.use_smooth = False
_sp = cu_layer_001_008.splines.new('POLY'); _sp.points.add(2)
_sp.points.foreach_set('co', [0.0, 0.0, 0.0, 1.0, 0.7937, 0.0, 0.0, 1.0, 0.7937, 3.47e-08, 0.7937, 1.0])
_sp.points.foreach_set('radius', [7.9, 7.9, 7.9])
_sp.order_v = 1
_sp.use_smooth = False
_sp = cu_layer_001_008.splines.new('POLY'); _sp.points.add(1)
_sp.points.foreach_set('co', [1.588, 0.0, 0.0, 1.0, 2.381, 0.0, 0.0, 1.0])
_sp.points.foreach_set('radius', [7.9, 7.9])
_sp.order_v = 1
_sp.use_smooth = False
_sp = cu_layer_001_008.splines.new('POLY'); _sp.points.add(1)
_sp.points.foreach_set('co', [-3.175, 3.47e-08, 0.7937, 1.0, -3.175, 6.939e-08, 1.588, 1.0])
_sp.points.foreach_set('radius', [7.9, 7.9])
_sp.order_v = 1
_sp.use_smooth = False
_sp = cu_layer_001_008.splines.new('POLY'); _sp.points.add(1)
_sp.points.foreach_set('co', [3.175, 3.47e-08, 0.7937, 1.0, 3.175, 6.939e-08, 1.588, 1.0])
_sp.points.foreach_set('radius', [7.9, 7.9])
_sp.order_v = 1
_sp.use_smooth = False
_sp = cu_layer_001_008.splines.new('POLY'); _sp.points.add(1)
_sp.points.foreach_set('co', [-0.7937, 3.47e-08, 0.7937, 1.0, 0.0, 3.47e-08, 0.7937, 1.0])
_sp.points.foreach_set('radius', [7.9, 7.9])
_sp.order_v = 1
_sp.use_smooth = False
_sp = cu_layer_001_008.splines.new('POLY'); _sp.points.add(1)
_sp.points.foreach_set('co', [0.7937, 3.47e-08, 0.7937, 1.0, 0.7937, 6.939e-08, 1.588, 1.0])
_sp.points.foreach_set('radius', [7.9, 7.9])
_sp.order_v = 1
_sp.use_smooth = False
_sp = cu_layer_001_008.splines.new('POLY'); _sp.points.add(2)
_sp.points.foreach_set('co', [0.7937, 3.47e-08, 0.7937, 1.0, 1.588, 3.47e-08, 0.7937, 1.0, 2.381, 3.47e-08, 0.7937, 1.0])
_sp.points.foreach_set('radius', [7.9, 7.9, 7.9])
_sp.order_v = 1
_sp.use_smooth = False
_sp = cu_layer_001_008.splines.new('POLY'); _sp.points.add(1)
_sp.points.foreach_set('co', [-3.175, 6.939e-08, 1.588, 1.0, -3.175, 1.041e-07, 2.381, 1.0])
_sp.points.foreach_set('radius', [7.9, 7.9])
_sp.order_v = 1
_sp.use_smooth = False
_sp = cu_layer_001_008.splines.new('POLY'); _sp.points.add(1)
_sp.points.foreach_set('co', [3.175, 6.939e-08, 1.588, 1.0, 3.175, 1.041e-07, 2.381, 1.0])
_sp.points.foreach_set('radius', [7.9, 7.9])
_sp.order_v = 1
_sp.use_smooth = False
_sp = cu_layer_001_008.splines.new('POLY'); _sp.points.add(2)
_sp.points.foreach_set('co', [-3.175, 6.939e-08, 1.588, 1.0, -2.381, 6.939e-08, 1.588, 1.0, -2.381, 1.041e-07, 2.381, 1.0])
_sp.points.foreach_set('radius', [7.9, 7.9, 7.9])
_sp.order_v = 1
_sp.use_smooth = False
_sp = cu_layer_001_008.splines.new('POLY'); _sp.points.add(1)
_sp.points.foreach_set('co', [-1.588, 6.939e-08, 1.588, 1.0, -1.588, 1.041e-07, 2.381, 1.0])
_sp.points.foreach_set('radius', [7.9, 7.9])
_sp.order_v = 1
_sp.use_smooth = False
_sp = cu_layer_001_008.splines.new('POLY'); _sp.points.add(2)
_sp.points.foreach_set('co', [-1.588, 6.939e-08, 1.588, 1.0, -0.7937, 6.939e-08, 1.588, 1.0, -0.7937, 1.041e-07, 2.381, 1.0])
_sp.points.foreach_set('radius', [7.9, 7.9, 7.9])
_sp.order_v = 1
_sp.use_smooth = False
_sp = cu_layer_001_008.splines.new('POLY'); _sp.points.add(1)
_sp.points.foreach_set('co', [0.0, 6.939e-08, 1.588, 1.0, 0.0, 1.041e-07, 2.381, 1.0])
_sp.points.foreach_set('radius', [7.9, 7.9])
_sp.order_v = 1
_sp.use_smooth = False
_sp = cu_layer_001_008.splines.new('POLY'); _sp.points.add(2)
_sp.points.foreach_set('co', [0.0, 6.939e-08, 1.588, 1.0, 0.7937, 6.939e-08, 1.588, 1.0, 1.588, 6.939e-08, 1.588, 1.0])
_sp.points.foreach_set('radius', [7.9, 7.9, 7.9])
_sp.order_v = 1
_sp.use_smooth = False
_sp = cu_layer_001_008.splines.new('POLY'); _sp.points.add(1)
_sp.points.foreach_set('co', [2.381, 6.939e-08, 1.588, 1.0, 3.175, 6.939e-08, 1.588, 1.0])
_sp.points.foreach_set('radius', [7.9, 7.9])
_sp.order_v = 1
_sp.use_smooth = False
_sp = cu_layer_001_008.splines.new('POLY'); _sp.points.add(1)
_sp.points.foreach_set('co', [-3.175, 1.388e-07, 3.175, 1.0, -2.381, 1.388e-07, 3.175, 1.0])
_sp.points.foreach_set('radius', [7.9, 7.9])
_sp.order_v = 1
_sp.use_smooth = False
_sp = cu_layer_001_008.splines.new('POLY'); _sp.points.add(1)
_sp.points.foreach_set('co', [-3.175, 1.041e-07, 2.381, 1.0, -3.175, 1.388e-07, 3.175, 1.0])
_sp.points.foreach_set('radius', [7.9, 7.9])
_sp.order_v = 1
_sp.use_smooth = False
_sp = cu_layer_001_008.splines.new('POLY'); _sp.points.add(3)
_sp.points.foreach_set('co', [-2.381, 1.388e-07, 3.175, 1.0, -1.588, 1.388e-07, 3.175, 1.0, -0.7937, 1.388e-07, 3.175, 1.0, 0.0, 1.388e-07, 3.175, 1.0])
_sp.points.foreach_set('radius', [7.9, 7.9, 7.9, 7.9])
_sp.order_v = 1
_sp.use_smooth = False
_sp = cu_layer_001_008.splines.new('POLY'); _sp.points.add(1)
_sp.points.foreach_set('co', [-0.7937, 1.041e-07, 2.381, 1.0, 0.0, 1.041e-07, 2.381, 1.0])
_sp.points.foreach_set('radius', [7.9, 7.9])
_sp.order_v = 1
_sp.use_smooth = False
_sp = cu_layer_001_008.splines.new('POLY'); _sp.points.add(1)
_sp.points.foreach_set('co', [0.0, 1.388e-07, 3.175, 1.0, 0.7937, 1.388e-07, 3.175, 1.0])
_sp.points.foreach_set('radius', [7.9, 7.9])
_sp.order_v = 1
_sp.use_smooth = False
_sp = cu_layer_001_008.splines.new('POLY'); _sp.points.add(1)
_sp.points.foreach_set('co', [0.0, 1.041e-07, 2.381, 1.0, 0.0, 1.388e-07, 3.175, 1.0])
_sp.points.foreach_set('radius', [7.9, 7.9])
_sp.order_v = 1
_sp.use_smooth = False
_sp = cu_layer_001_008.splines.new('POLY'); _sp.points.add(1)
_sp.points.foreach_set('co', [0.0, 1.041e-07, 2.381, 1.0, 0.7937, 1.041e-07, 2.381, 1.0])
_sp.points.foreach_set('radius', [7.9, 7.9])
_sp.order_v = 1
_sp.use_smooth = False
_sp = cu_layer_001_008.splines.new('POLY'); _sp.points.add(2)
_sp.points.foreach_set('co', [0.7937, 1.388e-07, 3.175, 1.0, 1.588, 1.388e-07, 3.175, 1.0, 2.381, 1.388e-07, 3.175, 1.0])
_sp.points.foreach_set('radius', [7.9, 7.9, 7.9])
_sp.order_v = 1
_sp.use_smooth = False
_sp = cu_layer_001_008.splines.new('POLY'); _sp.points.add(1)
_sp.points.foreach_set('co', [1.588, 1.041e-07, 2.381, 1.0, 1.588, 1.388e-07, 3.175, 1.0])
_sp.points.foreach_set('radius', [7.9, 7.9])
_sp.order_v = 1
_sp.use_smooth = False
_sp = cu_layer_001_008.splines.new('POLY'); _sp.points.add(1)
_sp.points.foreach_set('co', [1.588, 1.041e-07, 2.381, 1.0, 2.381, 1.041e-07, 2.381, 1.0])
_sp.points.foreach_set('radius', [7.9, 7.9])
_sp.order_v = 1
_sp.use_smooth = False
_sp = cu_layer_001_008.splines.new('POLY'); _sp.points.add(1)
_sp.points.foreach_set('co', [2.381, 1.388e-07, 3.175, 1.0, 3.175, 1.388e-07, 3.175, 1.0])
_sp.points.foreach_set('radius', [7.9, 7.9])
_sp.order_v = 1
_sp.use_smooth = False
cu_layer_001_008.materials.append(mat_maze)
cu_layer_001_008.bevel_resolution = 0
cu_layer_001_008.fill_mode = 'FULL'
cu_layer_001_010 = bpy.data.curves.new('Layer_001.010', 'CURVE')
cu_layer_001_010.dimensions = '3D'
_sp = cu_layer_001_010.splines.new('POLY'); _sp.points.add(4)
_sp.points.foreach_set('co', [-3.969, -1.544e-07, -3.532, 1.0, 3.969, -1.544e-07, -3.532, 1.0, 3.969, 1.544e-07, 3.532, 1.0, -3.969, 1.544e-07, 3.532, 1.0, -3.969, -1.544e-07, -3.532, 1.0])
_sp.points.foreach_set('radius', [0.1, 0.1, 0.1, 0.1, 0.1])
_sp.order_v = 1
_sp.use_smooth = False
_sp = cu_layer_001_010.splines.new('POLY'); _sp.points.add(3)
_sp.points.foreach_set('co', [-0.7937, -1.197e-07, -2.738, 1.0, 0.0, -1.197e-07, -2.738, 1.0, 0.7937, -1.197e-07, -2.738, 1.0, 1.588, -1.197e-07, -2.738, 1.0])
_sp.points.foreach_set('radius', [7.9, 7.9, 7.9, 7.9])
_sp.order_v = 1
_sp.use_smooth = False
_sp = cu_layer_001_010.splines.new('POLY'); _sp.points.add(3)
_sp.points.foreach_set('co', [-0.3969, -2.956e-08, -0.6762, 1.0, 0.3969, -2.956e-08, -0.6762, 1.0, 0.0, -5.961e-08, -1.364, 1.0, 0.3969, -8.965e-08, -2.051, 1.0])
_sp.points.foreach_set('radius', [7.9, 7.9, 7.9, 7.9])
_sp.order_v = 1
_sp.use_smooth = False
_sp = cu_layer_001_010.splines.new('POLY'); _sp.points.add(1)
_sp.points.foreach_set('co', [-0.3969, -8.965e-08, -2.051, 1.0, -0.7937, -1.197e-07, -2.738, 1.0])
_sp.points.foreach_set('radius', [7.9, 7.9])
_sp.order_v = 1
_sp.use_smooth = False
_sp = cu_layer_001_010.splines.new('POLY'); _sp.points.add(1)
_sp.points.foreach_set('co', [0.3969, -8.965e-08, -2.051, 1.0, 1.191, -8.965e-08, -2.051, 1.0])
_sp.points.foreach_set('radius', [7.9, 7.9])
_sp.order_v = 1
_sp.use_smooth = False
_sp = cu_layer_001_010.splines.new('POLY'); _sp.points.add(2)
_sp.points.foreach_set('co', [0.0, 4.892e-10, 0.01119, 1.0, 0.3969, -2.956e-08, -0.6762, 1.0, 0.7937, -5.961e-08, -1.364, 1.0])
_sp.points.foreach_set('radius', [7.9, 7.9, 7.9])
_sp.order_v = 1
_sp.use_smooth = False
_sp = cu_layer_001_010.splines.new('POLY'); _sp.points.add(4)
_sp.points.foreach_set('co', [1.588, -1.197e-07, -2.738, 1.0, 1.984, -8.965e-08, -2.051, 1.0, 2.381, -5.961e-08, -1.364, 1.0, 2.778, -2.956e-08, -0.6762, 1.0, 3.175, 4.892e-10, 0.01119, 1.0])
_sp.points.foreach_set('radius', [7.9, 7.9, 7.9, 7.9, 7.9])
_sp.order_v = 1
_sp.use_smooth = False
_sp = cu_layer_001_010.splines.new('POLY'); _sp.points.add(1)
_sp.points.foreach_set('co', [0.3969, -2.956e-08, -0.6762, 1.0, 0.7937, 4.892e-10, 0.01119, 1.0])
_sp.points.foreach_set('radius', [7.9, 7.9])
_sp.order_v = 1
_sp.use_smooth = False
_sp = cu_layer_001_010.splines.new('POLY'); _sp.points.add(1)
_sp.points.foreach_set('co', [0.7937, -5.961e-08, -1.364, 1.0, 1.588, -5.961e-08, -1.364, 1.0])
_sp.points.foreach_set('radius', [7.9, 7.9])
_sp.order_v = 1
_sp.use_smooth = False
_sp = cu_layer_001_010.splines.new('POLY'); _sp.points.add(1)
_sp.points.foreach_set('co', [1.191, -2.956e-08, -0.6762, 1.0, 1.588, 4.892e-10, 0.01119, 1.0])
_sp.points.foreach_set('radius', [7.9, 7.9])
_sp.order_v = 1
_sp.use_smooth = False
_sp = cu_layer_001_010.splines.new('POLY'); _sp.points.add(1)
_sp.points.foreach_set('co', [1.984, -2.956e-08, -0.6762, 1.0, 2.381, -5.961e-08, -1.364, 1.0])
_sp.points.foreach_set('radius', [7.9, 7.9])
_sp.order_v = 1
_sp.use_smooth = False
_sp = cu_layer_001_010.splines.new('POLY'); _sp.points.add(1)
_sp.points.foreach_set('co', [1.984, -2.956e-08, -0.6762, 1.0, 2.381, 4.892e-10, 0.01119, 1.0])
_sp.points.foreach_set('radius', [7.9, 7.9])
_sp.order_v = 1
_sp.use_smooth = False
_sp = cu_layer_001_010.splines.new('POLY'); _sp.points.add(2)
_sp.points.foreach_set('co', [0.7937, 4.892e-10, 0.01119, 1.0, 1.588, 4.892e-10, 0.01119, 1.0, 2.381, 4.892e-10, 0.01119, 1.0])
_sp.points.foreach_set('radius', [7.9, 7.9, 7.9])
_sp.order_v = 1
_sp.use_smooth = False
_sp = cu_layer_001_010.splines.new('POLY'); _sp.points.add(4)
_sp.points.foreach_set('co', [3.175, 4.892e-10, 0.01119, 1.0, 2.778, 3.054e-08, 0.6986, 1.0, 2.381, 6.058e-08, 1.386, 1.0, 1.984, 9.063e-08, 2.073, 1.0, 1.588, 1.207e-07, 2.761, 1.0])
_sp.points.foreach_set('radius', [7.9, 7.9, 7.9, 7.9, 7.9])
_sp.order_v = 1
_sp.use_smooth = False
_sp = cu_layer_001_010.splines.new('POLY'); _sp.points.add(1)
_sp.points.foreach_set('co', [0.7937, 4.892e-10, 0.01119, 1.0, 0.3969, 3.054e-08, 0.6986, 1.0])
_sp.points.foreach_set('radius', [7.9, 7.9])
_sp.order_v = 1
_sp.use_smooth = False
_sp = cu_layer_001_010.splines.new('POLY'); _sp.points.add(1)
_sp.points.foreach_set('co', [1.588, 4.892e-10, 0.01119, 1.0, 1.984, 3.054e-08, 0.6986, 1.0])
_sp.points.foreach_set('radius', [7.9, 7.9])
_sp.order_v = 1
_sp.use_smooth = False
_sp = cu_layer_001_010.splines.new('POLY'); _sp.points.add(1)
_sp.points.foreach_set('co', [1.191, 3.054e-08, 0.6986, 1.0, 1.984, 3.054e-08, 0.6986, 1.0])
_sp.points.foreach_set('radius', [7.9, 7.9])
_sp.order_v = 1
_sp.use_smooth = False
_sp = cu_layer_001_010.splines.new('POLY'); _sp.points.add(1)
_sp.points.foreach_set('co', [1.191, 3.054e-08, 0.6986, 1.0, 0.7937, 6.058e-08, 1.386, 1.0])
_sp.points.foreach_set('radius', [7.9, 7.9])
_sp.order_v = 1
_sp.use_smooth = False
_sp = cu_layer_001_010.splines.new('POLY'); _sp.points.add(1)
_sp.points.foreach_set('co', [1.984, 3.054e-08, 0.6986, 1.0, 1.588, 6.058e-08, 1.386, 1.0])
_sp.points.foreach_set('radius', [7.9, 7.9])
_sp.order_v = 1
_sp.use_smooth = False
_sp = cu_layer_001_010.splines.new('POLY'); _sp.points.add(3)
_sp.points.foreach_set('co', [0.7937, 1.207e-07, 2.761, 1.0, 0.0, 1.207e-07, 2.761, 1.0, -0.7937, 1.207e-07, 2.761, 1.0, -1.588, 1.207e-07, 2.761, 1.0])
_sp.points.foreach_set('radius', [7.9, 7.9, 7.9, 7.9])
_sp.order_v = 1
_sp.use_smooth = False
_sp = cu_layer_001_010.splines.new('POLY'); _sp.points.add(2)
_sp.points.foreach_set('co', [0.0, 6.058e-08, 1.386, 1.0, -0.7937, 6.058e-08, 1.386, 1.0, -0.3969, 9.063e-08, 2.073, 1.0])
_sp.points.foreach_set('radius', [7.9, 7.9, 7.9])
_sp.order_v = 1
_sp.use_smooth = False
_sp = cu_layer_001_010.splines.new('POLY'); _sp.points.add(1)
_sp.points.foreach_set('co', [1.191, 9.063e-08, 2.073, 1.0, 0.7937, 1.207e-07, 2.761, 1.0])
_sp.points.foreach_set('radius', [7.9, 7.9])
_sp.order_v = 1
_sp.use_smooth = False
_sp = cu_layer_001_010.splines.new('POLY'); _sp.points.add(2)
_sp.points.foreach_set('co', [0.3969, 9.063e-08, 2.073, 1.0, -0.3969, 9.063e-08, 2.073, 1.0, 0.0, 1.207e-07, 2.761, 1.0])
_sp.points.foreach_set('radius', [7.9, 7.9, 7.9])
_sp.order_v = 1
_sp.use_smooth = False
_sp = cu_layer_001_010.splines.new('POLY'); _sp.points.add(1)
_sp.points.foreach_set('co', [-0.3969, 9.063e-08, 2.073, 1.0, -1.191, 9.063e-08, 2.073, 1.0])
_sp.points.foreach_set('radius', [7.9, 7.9])
_sp.order_v = 1
_sp.use_smooth = False
_sp = cu_layer_001_010.splines.new('POLY'); _sp.points.add(1)
_sp.points.foreach_set('co', [-0.3969, 3.054e-08, 0.6986, 1.0, -0.7937, 6.058e-08, 1.386, 1.0])
_sp.points.foreach_set('radius', [7.9, 7.9])
_sp.order_v = 1
_sp.use_smooth = False
_sp = cu_layer_001_010.splines.new('POLY'); _sp.points.add(4)
_sp.points.foreach_set('co', [-1.588, 1.207e-07, 2.761, 1.0, -1.984, 9.063e-08, 2.073, 1.0, -2.381, 6.058e-08, 1.386, 1.0, -2.778, 3.054e-08, 0.6986, 1.0, -3.175, 4.892e-10, 0.01119, 1.0])
_sp.points.foreach_set('radius', [7.9, 7.9, 7.9, 7.9, 7.9])
_sp.order_v = 1
_sp.use_smooth = False
_sp = cu_layer_001_010.splines.new('POLY'); _sp.points.add(1)
_sp.points.foreach_set('co', [-0.7937, 4.892e-10, 0.01119, 1.0, -1.191, 3.054e-08, 0.6986, 1.0])
_sp.points.foreach_set('radius', [7.9, 7.9])
_sp.order_v = 1
_sp.use_smooth = False
_sp = cu_layer_001_010.splines.new('POLY'); _sp.points.add(2)
_sp.points.foreach_set('co', [-0.7937, 6.058e-08, 1.386, 1.0, -1.191, 3.054e-08, 0.6986, 1.0, -1.588, 6.058e-08, 1.386, 1.0])
_sp.points.foreach_set('radius', [7.9, 7.9, 7.9])
_sp.order_v = 1
_sp.use_smooth = False
_sp = cu_layer_001_010.splines.new('POLY'); _sp.points.add(1)
_sp.points.foreach_set('co', [-1.984, 3.054e-08, 0.6986, 1.0, -2.381, 6.058e-08, 1.386, 1.0])
_sp.points.foreach_set('radius', [7.9, 7.9])
_sp.order_v = 1
_sp.use_smooth = False
_sp = cu_layer_001_010.splines.new('POLY'); _sp.points.add(1)
_sp.points.foreach_set('co', [-2.381, 4.892e-10, 0.01119, 1.0, -2.778, 3.054e-08, 0.6986, 1.0])
_sp.points.foreach_set('radius', [7.9, 7.9])
_sp.order_v = 1
_sp.use_smooth = False
_sp = cu_layer_001_010.splines.new('POLY'); _sp.points.add(4)
_sp.points.foreach_set('co', [-3.175, 4.892e-10, 0.01119, 1.0, -2.778, -2.956e-08, -0.6762, 1.0, -2.381, -5.961e-08, -1.364, 1.0, -1.984, -8.965e-08, -2.051, 1.0, -1.588, -1.197e-07, -2.738, 1.0])
_sp.points.foreach_set('radius', [7.9, 7.9, 7.9, 7.9, 7.9])
_sp.order_v = 1
_sp.use_smooth = False
_sp = cu_layer_001_010.splines.new('POLY'); _sp.points.add(1)
_sp.points.foreach_set('co', [-0.7937, 4.892e-10, 0.01119, 1.0, -1.191, -2.956e-08, -0.6762, 1.0])
_sp.points.foreach_set('radius', [7.9, 7.9])
_sp.order_v = 1
_sp.use_smooth = False
_sp = cu_layer_001_010.splines.new('POLY'); _sp.points.add(2)
_sp.points.foreach_set('co', [-1.588, 4.892e-10, 0.01119, 1.0, -1.191, -2.956e-08, -0.6762, 1.0, -0.7937, -5.961e-08, -1.364, 1.0])
_sp.points.foreach_set('radius', [7.9, 7.9, 7.9])
_sp.order_v = 1
_sp.use_smooth = False
_sp = cu_layer_001_010.splines.new('POLY'); _sp.points.add(3)
_sp.points.foreach_set('co', [-2.381, 4.892e-10, 0.01119, 1.0, -1.984, -2.956e-08, -0.6762, 1.0, -1.588, -5.961e-08, -1.364, 1.0, -1.191, -8.965e-08, -2.051, 1.0])
_sp.points.foreach_set('radius', [7.9, 7.9, 7.9, 7.9])
_sp.order_v = 1
_sp.use_smooth = False
cu_layer_001_010.materials.append(mat_maze)
cu_layer_001_010.bevel_resolution = 0
cu_layer_001_010.fill_mode = 'FULL'
cu_layer_001 = bpy.data.curves.new('Layer_001', 'CURVE')
cu_layer_001.dimensions = '3D'
_sp = cu_layer_001.splines.new('POLY'); _sp.points.add(4)
_sp.points.foreach_set('co', [-6.972, -2.776e-07, -6.35, 1.0, 6.972, -2.776e-07, -6.35, 1.0, 6.972, 2.776e-07, 6.35, 1.0, -6.972, 2.776e-07, 6.35, 1.0, -6.972, -2.776e-07, -6.35, 1.0])
_sp.points.foreach_set('radius', [0.1, 0.1, 0.1, 0.1, 0.1])
_sp.order_v = 1
_sp.use_smooth = False
_sp = cu_layer_001.splines.new('POLY'); _sp.points.add(1)
_sp.points.foreach_set('co', [-2.741, -2.429e-07, -5.556, 1.0, -2.054, -2.255e-07, -5.159, 1.0])
_sp.points.foreach_set('radius', [7.9, 7.9])
_sp.order_v = 1
_sp.use_smooth = False
_sp = cu_layer_001.splines.new('POLY'); _sp.points.add(1)
_sp.points.foreach_set('co', [-3.428, -1.908e-07, -4.366, 1.0, -3.428, -2.255e-07, -5.159, 1.0])
_sp.points.foreach_set('radius', [7.9, 7.9])
_sp.order_v = 1
_sp.use_smooth = False
_sp = cu_layer_001.splines.new('POLY'); _sp.points.add(2)
_sp.points.foreach_set('co', [-2.054, -2.255e-07, -5.159, 1.0, -1.366, -2.429e-07, -5.556, 1.0, -0.6788, -2.255e-07, -5.159, 1.0])
_sp.points.foreach_set('radius', [7.9, 7.9, 7.9])
_sp.order_v = 1
_sp.use_smooth = False
_sp = cu_layer_001.splines.new('POLY'); _sp.points.add(1)
_sp.points.foreach_set('co', [-2.054, -1.908e-07, -4.366, 1.0, -2.054, -2.255e-07, -5.159, 1.0])
_sp.points.foreach_set('radius', [7.9, 7.9])
_sp.order_v = 1
_sp.use_smooth = False
_sp = cu_layer_001.splines.new('POLY'); _sp.points.add(2)
_sp.points.foreach_set('co', [-0.6788, -2.255e-07, -5.159, 1.0, 0.008653, -2.429e-07, -5.556, 1.0, 0.6961, -2.255e-07, -5.159, 1.0])
_sp.points.foreach_set('radius', [7.9, 7.9, 7.9])
_sp.order_v = 1
_sp.use_smooth = False
_sp = cu_layer_001.splines.new('POLY'); _sp.points.add(1)
_sp.points.foreach_set('co', [-0.6788, -1.908e-07, -4.366, 1.0, -0.6788, -2.255e-07, -5.159, 1.0])
_sp.points.foreach_set('radius', [7.9, 7.9])
_sp.order_v = 1
_sp.use_smooth = False
_sp = cu_layer_001.splines.new('POLY'); _sp.points.add(2)
_sp.points.foreach_set('co', [0.6961, -2.255e-07, -5.159, 1.0, 1.383, -2.429e-07, -5.556, 1.0, 2.071, -2.255e-07, -5.159, 1.0])
_sp.points.foreach_set('radius', [7.9, 7.9, 7.9])
_sp.order_v = 1
_sp.use_smooth = False
_sp = cu_layer_001.splines.new('POLY'); _sp.points.add(1)
_sp.points.foreach_set('co', [0.6961, -1.908e-07, -4.366, 1.0, 0.6961, -2.255e-07, -5.159, 1.0])
_sp.points.foreach_set('radius', [7.9, 7.9])
_sp.order_v = 1
_sp.use_smooth = False
_sp = cu_layer_001.splines.new('POLY'); _sp.points.add(3)
_sp.points.foreach_set('co', [2.071, -2.255e-07, -5.159, 1.0, 2.758, -2.429e-07, -5.556, 1.0, 3.446, -2.255e-07, -5.159, 1.0, 3.446, -1.908e-07, -4.366, 1.0])
_sp.points.foreach_set('radius', [7.9, 7.9, 7.9, 7.9])
_sp.order_v = 1
_sp.use_smooth = False
_sp = cu_layer_001.splines.new('POLY'); _sp.points.add(1)
_sp.points.foreach_set('co', [2.071, -1.908e-07, -4.366, 1.0, 2.071, -2.255e-07, -5.159, 1.0])
_sp.points.foreach_set('radius', [7.9, 7.9])
_sp.order_v = 1
_sp.use_smooth = False
_sp = cu_layer_001.splines.new('POLY'); _sp.points.add(1)
_sp.points.foreach_set('co', [-4.116, -1.735e-07, -3.969, 1.0, -3.428, -1.908e-07, -4.366, 1.0])
_sp.points.foreach_set('radius', [7.9, 7.9])
_sp.order_v = 1
_sp.use_smooth = False
_sp = cu_layer_001.splines.new('POLY'); _sp.points.add(1)
_sp.points.foreach_set('co', [-4.116, -1.388e-07, -3.175, 1.0, -4.116, -1.735e-07, -3.969, 1.0])
_sp.points.foreach_set('radius', [7.9, 7.9])
_sp.order_v = 1
_sp.use_smooth = False
_sp = cu_layer_001.splines.new('POLY'); _sp.points.add(1)
_sp.points.foreach_set('co', [-2.054, -1.908e-07, -4.366, 1.0, -1.366, -1.735e-07, -3.969, 1.0])
_sp.points.foreach_set('radius', [7.9, 7.9])
_sp.order_v = 1
_sp.use_smooth = False
_sp = cu_layer_001.splines.new('POLY'); _sp.points.add(1)
_sp.points.foreach_set('co', [-2.741, -1.388e-07, -3.175, 1.0, -2.741, -1.735e-07, -3.969, 1.0])
_sp.points.foreach_set('radius', [7.9, 7.9])
_sp.order_v = 1
_sp.use_smooth = False
_sp = cu_layer_001.splines.new('POLY'); _sp.points.add(1)
_sp.points.foreach_set('co', [-0.6788, -1.908e-07, -4.366, 1.0, 0.008653, -1.735e-07, -3.969, 1.0])
_sp.points.foreach_set('radius', [7.9, 7.9])
_sp.order_v = 1
_sp.use_smooth = False
_sp = cu_layer_001.splines.new('POLY'); _sp.points.add(2)
_sp.points.foreach_set('co', [1.383, -1.735e-07, -3.969, 1.0, 2.071, -1.908e-07, -4.366, 1.0, 2.758, -1.735e-07, -3.969, 1.0])
_sp.points.foreach_set('radius', [7.9, 7.9, 7.9])
_sp.order_v = 1
_sp.use_smooth = False
_sp = cu_layer_001.splines.new('POLY'); _sp.points.add(1)
_sp.points.foreach_set('co', [1.383, -1.388e-07, -3.175, 1.0, 1.383, -1.735e-07, -3.969, 1.0])
_sp.points.foreach_set('radius', [7.9, 7.9])
_sp.order_v = 1
_sp.use_smooth = False
_sp = cu_layer_001.splines.new('POLY'); _sp.points.add(2)
_sp.points.foreach_set('co', [3.446, -1.908e-07, -4.366, 1.0, 4.133, -1.735e-07, -3.969, 1.0, 4.133, -1.388e-07, -3.175, 1.0])
_sp.points.foreach_set('radius', [7.9, 7.9, 7.9])
_sp.order_v = 1
_sp.use_smooth = False
_sp = cu_layer_001.splines.new('POLY'); _sp.points.add(1)
_sp.points.foreach_set('co', [-4.803, -1.214e-07, -2.778, 1.0, -4.116, -1.388e-07, -3.175, 1.0])
_sp.points.foreach_set('radius', [7.9, 7.9])
_sp.order_v = 1
_sp.use_smooth = False
_sp = cu_layer_001.splines.new('POLY'); _sp.points.add(1)
_sp.points.foreach_set('co', [-4.803, -8.674e-08, -1.984, 1.0, -4.803, -1.214e-07, -2.778, 1.0])
_sp.points.foreach_set('radius', [7.9, 7.9])
_sp.order_v = 1
_sp.use_smooth = False
_sp = cu_layer_001.splines.new('POLY'); _sp.points.add(1)
_sp.points.foreach_set('co', [-2.741, -1.388e-07, -3.175, 1.0, -2.054, -1.214e-07, -2.778, 1.0])
_sp.points.foreach_set('radius', [7.9, 7.9])
_sp.order_v = 1
_sp.use_smooth = False
_sp = cu_layer_001.splines.new('POLY'); _sp.points.add(1)
_sp.points.foreach_set('co', [-3.428, -8.674e-08, -1.984, 1.0, -3.428, -1.214e-07, -2.778, 1.0])
_sp.points.foreach_set('radius', [7.9, 7.9])
_sp.order_v = 1
_sp.use_smooth = False
_sp = cu_layer_001.splines.new('POLY'); _sp.points.add(1)
_sp.points.foreach_set('co', [-2.054, -1.214e-07, -2.778, 1.0, -1.366, -1.388e-07, -3.175, 1.0])
_sp.points.foreach_set('radius', [7.9, 7.9])
_sp.order_v = 1
_sp.use_smooth = False
_sp = cu_layer_001.splines.new('POLY'); _sp.points.add(1)
_sp.points.foreach_set('co', [-2.054, -8.674e-08, -1.984, 1.0, -2.054, -1.214e-07, -2.778, 1.0])
_sp.points.foreach_set('radius', [7.9, 7.9])
_sp.order_v = 1
_sp.use_smooth = False
_sp = cu_layer_001.splines.new('POLY'); _sp.points.add(1)
_sp.points.foreach_set('co', [-0.6788, -1.214e-07, -2.778, 1.0, 0.008653, -1.388e-07, -3.175, 1.0])
_sp.points.foreach_set('radius', [7.9, 7.9])
_sp.order_v = 1
_sp.use_smooth = False
_sp = cu_layer_001.splines.new('POLY'); _sp.points.add(1)
_sp.points.foreach_set('co', [-0.6788, -8.674e-08, -1.984, 1.0, -0.6788, -1.214e-07, -2.778, 1.0])
_sp.points.foreach_set('radius', [7.9, 7.9])
_sp.order_v = 1
_sp.use_smooth = False
_sp = cu_layer_001.splines.new('POLY'); _sp.points.add(2)
_sp.points.foreach_set('co', [0.6961, -1.214e-07, -2.778, 1.0, 1.383, -1.388e-07, -3.175, 1.0, 2.071, -1.214e-07, -2.778, 1.0])
_sp.points.foreach_set('radius', [7.9, 7.9, 7.9])
_sp.order_v = 1
_sp.use_smooth = False
_sp = cu_layer_001.splines.new('POLY'); _sp.points.add(1)
_sp.points.foreach_set('co', [0.6961, -8.674e-08, -1.984, 1.0, 0.6961, -1.214e-07, -2.778, 1.0])
_sp.points.foreach_set('radius', [7.9, 7.9])
_sp.order_v = 1
_sp.use_smooth = False
_sp = cu_layer_001.splines.new('POLY'); _sp.points.add(2)
_sp.points.foreach_set('co', [2.071, -1.214e-07, -2.778, 1.0, 2.758, -1.388e-07, -3.175, 1.0, 3.446, -1.214e-07, -2.778, 1.0])
_sp.points.foreach_set('radius', [7.9, 7.9, 7.9])
_sp.order_v = 1
_sp.use_smooth = False
_sp = cu_layer_001.splines.new('POLY'); _sp.points.add(2)
_sp.points.foreach_set('co', [4.133, -1.388e-07, -3.175, 1.0, 4.821, -1.214e-07, -2.778, 1.0, 4.821, -8.674e-08, -1.984, 1.0])
_sp.points.foreach_set('radius', [7.9, 7.9, 7.9])
_sp.order_v = 1
_sp.use_smooth = False
_sp = cu_layer_001.splines.new('POLY'); _sp.points.add(1)
_sp.points.foreach_set('co', [-5.491, -6.939e-08, -1.587, 1.0, -4.803, -8.674e-08, -1.984, 1.0])
_sp.points.foreach_set('radius', [7.9, 7.9])
_sp.order_v = 1
_sp.use_smooth = False
_sp = cu_layer_001.splines.new('POLY'); _sp.points.add(1)
_sp.points.foreach_set('co', [-5.491, -3.47e-08, -0.7937, 1.0, -5.491, -6.939e-08, -1.587, 1.0])
_sp.points.foreach_set('radius', [7.9, 7.9])
_sp.order_v = 1
_sp.use_smooth = False
_sp = cu_layer_001.splines.new('POLY'); _sp.points.add(4)
_sp.points.foreach_set('co', [-4.116, -6.939e-08, -1.587, 1.0, -3.428, -8.674e-08, -1.984, 1.0, -2.741, -6.939e-08, -1.587, 1.0, -2.054, -8.674e-08, -1.984, 1.0, -1.366, -6.939e-08, -1.587, 1.0])
_sp.points.foreach_set('radius', [7.9, 7.9, 7.9, 7.9, 7.9])
_sp.order_v = 1
_sp.use_smooth = False
_sp = cu_layer_001.splines.new('POLY'); _sp.points.add(1)
_sp.points.foreach_set('co', [-2.741, -3.47e-08, -0.7937, 1.0, -2.741, -6.939e-08, -1.587, 1.0])
_sp.points.foreach_set('radius', [7.9, 7.9])
_sp.order_v = 1
_sp.use_smooth = False
_sp = cu_layer_001.splines.new('POLY'); _sp.points.add(1)
_sp.points.foreach_set('co', [-0.6788, -8.674e-08, -1.984, 1.0, 0.008653, -6.939e-08, -1.587, 1.0])
_sp.points.foreach_set('radius', [7.9, 7.9])
_sp.order_v = 1
_sp.use_smooth = False
_sp = cu_layer_001.splines.new('POLY'); _sp.points.add(1)
_sp.points.foreach_set('co', [-1.366, -3.47e-08, -0.7937, 1.0, -1.366, -6.939e-08, -1.587, 1.0])
_sp.points.foreach_set('radius', [7.9, 7.9])
_sp.order_v = 1
_sp.use_smooth = False
_sp = cu_layer_001.splines.new('POLY'); _sp.points.add(1)
_sp.points.foreach_set('co', [0.6961, -8.674e-08, -1.984, 1.0, 1.383, -6.939e-08, -1.587, 1.0])
_sp.points.foreach_set('radius', [7.9, 7.9])
_sp.order_v = 1
_sp.use_smooth = False
_sp = cu_layer_001.splines.new('POLY'); _sp.points.add(1)
_sp.points.foreach_set('co', [0.008653, -3.47e-08, -0.7937, 1.0, 0.008653, -6.939e-08, -1.587, 1.0])
_sp.points.foreach_set('radius', [7.9, 7.9])
_sp.order_v = 1
_sp.use_smooth = False
_sp = cu_layer_001.splines.new('POLY'); _sp.points.add(3)
_sp.points.foreach_set('co', [1.383, -6.939e-08, -1.587, 1.0, 2.071, -8.674e-08, -1.984, 1.0, 2.758, -6.939e-08, -1.587, 1.0, 3.446, -8.674e-08, -1.984, 1.0])
_sp.points.foreach_set('radius', [7.9, 7.9, 7.9, 7.9])
_sp.order_v = 1
_sp.use_smooth = False
_sp = cu_layer_001.splines.new('POLY'); _sp.points.add(1)
_sp.points.foreach_set('co', [2.758, -3.47e-08, -0.7937, 1.0, 2.758, -6.939e-08, -1.587, 1.0])
_sp.points.foreach_set('radius', [7.9, 7.9])
_sp.order_v = 1
_sp.use_smooth = False
_sp = cu_layer_001.splines.new('POLY'); _sp.points.add(3)
_sp.points.foreach_set('co', [4.133, -6.939e-08, -1.587, 1.0, 4.821, -8.674e-08, -1.984, 1.0, 5.508, -6.939e-08, -1.587, 1.0, 5.508, -3.47e-08, -0.7937, 1.0])
_sp.points.foreach_set('radius', [7.9, 7.9, 7.9, 7.9])
_sp.order_v = 1
_sp.use_smooth = False
_sp = cu_layer_001.splines.new('POLY'); _sp.points.add(1)
_sp.points.foreach_set('co', [-6.178, -1.735e-08, -0.3969, 1.0, -5.491, -3.47e-08, -0.7937, 1.0])
_sp.points.foreach_set('radius', [7.9, 7.9])
_sp.order_v = 1
_sp.use_smooth = False
_sp = cu_layer_001.splines.new('POLY'); _sp.points.add(2)
_sp.points.foreach_set('co', [-5.491, 3.47e-08, 0.7938, 1.0, -6.178, 1.735e-08, 0.3969, 1.0, -6.178, -1.735e-08, -0.3969, 1.0])
_sp.points.foreach_set('radius', [7.9, 7.9, 7.9])
_sp.order_v = 1
_sp.use_smooth = False
_sp = cu_layer_001.splines.new('POLY'); _sp.points.add(2)
_sp.points.foreach_set('co', [-4.803, -1.735e-08, -0.3969, 1.0, -4.116, -3.47e-08, -0.7937, 1.0, -3.428, -1.735e-08, -0.3969, 1.0])
_sp.points.foreach_set('radius', [7.9, 7.9, 7.9])
_sp.order_v = 1
_sp.use_smooth = False
_sp = cu_layer_001.splines.new('POLY'); _sp.points.add(1)
_sp.points.foreach_set('co', [-3.428, 1.735e-08, 0.3969, 1.0, -3.428, -1.735e-08, -0.3969, 1.0])
_sp.points.foreach_set('radius', [7.9, 7.9])
_sp.order_v = 1
_sp.use_smooth = False
_sp = cu_layer_001.splines.new('POLY'); _sp.points.add(4)
_sp.points.foreach_set('co', [-2.054, -1.735e-08, -0.3969, 1.0, -1.366, -3.47e-08, -0.7937, 1.0, -0.6788, -1.735e-08, -0.3969, 1.0, 0.008653, -3.47e-08, -0.7937, 1.0, 0.6961, -1.735e-08, -0.3969, 1.0])
_sp.points.foreach_set('radius', [7.9, 7.9, 7.9, 7.9, 7.9])
_sp.order_v = 1
_sp.use_smooth = False
_sp = cu_layer_001.splines.new('POLY'); _sp.points.add(1)
_sp.points.foreach_set('co', [-0.6788, 1.735e-08, 0.3969, 1.0, -0.6788, -1.735e-08, -0.3969, 1.0])
_sp.points.foreach_set('radius', [7.9, 7.9])
_sp.order_v = 1
_sp.use_smooth = False
_sp = cu_layer_001.splines.new('POLY'); _sp.points.add(2)
_sp.points.foreach_set('co', [0.6961, -1.735e-08, -0.3969, 1.0, 1.383, -3.47e-08, -0.7937, 1.0, 2.071, -1.735e-08, -0.3969, 1.0])
_sp.points.foreach_set('radius', [7.9, 7.9, 7.9])
_sp.order_v = 1
_sp.use_smooth = False
_sp = cu_layer_001.splines.new('POLY'); _sp.points.add(1)
_sp.points.foreach_set('co', [0.6961, 1.735e-08, 0.3969, 1.0, 0.6961, -1.735e-08, -0.3969, 1.0])
_sp.points.foreach_set('radius', [7.9, 7.9])
_sp.order_v = 1
_sp.use_smooth = False
_sp = cu_layer_001.splines.new('POLY'); _sp.points.add(3)
_sp.points.foreach_set('co', [2.758, -3.47e-08, -0.7937, 1.0, 3.446, -1.735e-08, -0.3969, 1.0, 4.133, -3.47e-08, -0.7937, 1.0, 4.821, -1.735e-08, -0.3969, 1.0])
_sp.points.foreach_set('radius', [7.9, 7.9, 7.9, 7.9])
_sp.order_v = 1
_sp.use_smooth = False
_sp = cu_layer_001.splines.new('POLY'); _sp.points.add(3)
_sp.points.foreach_set('co', [5.508, -3.47e-08, -0.7937, 1.0, 6.195, -1.735e-08, -0.3969, 1.0, 6.195, 1.735e-08, 0.3969, 1.0, 5.508, 3.47e-08, 0.7938, 1.0])
_sp.points.foreach_set('radius', [7.9, 7.9, 7.9, 7.9])
_sp.order_v = 1
_sp.use_smooth = False
_sp = cu_layer_001.splines.new('POLY'); _sp.points.add(2)
_sp.points.foreach_set('co', [-5.491, 3.47e-08, 0.7938, 1.0, -4.803, 1.735e-08, 0.3969, 1.0, -4.116, 3.47e-08, 0.7938, 1.0])
_sp.points.foreach_set('radius', [7.9, 7.9, 7.9])
_sp.order_v = 1
_sp.use_smooth = False
_sp = cu_layer_001.splines.new('POLY'); _sp.points.add(2)
_sp.points.foreach_set('co', [-4.803, 8.674e-08, 1.984, 1.0, -5.491, 6.939e-08, 1.588, 1.0, -5.491, 3.47e-08, 0.7938, 1.0])
_sp.points.foreach_set('radius', [7.9, 7.9, 7.9])
_sp.order_v = 1
_sp.use_smooth = False
_sp = cu_layer_001.splines.new('POLY'); _sp.points.add(1)
_sp.points.foreach_set('co', [-4.116, 3.47e-08, 0.7938, 1.0, -3.428, 1.735e-08, 0.3969, 1.0])
_sp.points.foreach_set('radius', [7.9, 7.9])
_sp.order_v = 1
_sp.use_smooth = False
_sp = cu_layer_001.splines.new('POLY'); _sp.points.add(1)
_sp.points.foreach_set('co', [-2.741, 3.47e-08, 0.7938, 1.0, -2.054, 1.735e-08, 0.3969, 1.0])
_sp.points.foreach_set('radius', [7.9, 7.9])
_sp.order_v = 1
_sp.use_smooth = False
_sp = cu_layer_001.splines.new('POLY'); _sp.points.add(1)
_sp.points.foreach_set('co', [-2.741, 6.939e-08, 1.588, 1.0, -2.741, 3.47e-08, 0.7938, 1.0])
_sp.points.foreach_set('radius', [7.9, 7.9])
_sp.order_v = 1
_sp.use_smooth = False
_sp = cu_layer_001.splines.new('POLY'); _sp.points.add(2)
_sp.points.foreach_set('co', [-1.366, 3.47e-08, 0.7938, 1.0, -0.6788, 1.735e-08, 0.3969, 1.0, 0.008653, 3.47e-08, 0.7938, 1.0])
_sp.points.foreach_set('radius', [7.9, 7.9, 7.9])
_sp.order_v = 1
_sp.use_smooth = False
_sp = cu_layer_001.splines.new('POLY'); _sp.points.add(1)
_sp.points.foreach_set('co', [-1.366, 6.939e-08, 1.588, 1.0, -1.366, 3.47e-08, 0.7938, 1.0])
_sp.points.foreach_set('radius', [7.9, 7.9])
_sp.order_v = 1
_sp.use_smooth = False
_sp = cu_layer_001.splines.new('POLY'); _sp.points.add(1)
_sp.points.foreach_set('co', [0.6961, 1.735e-08, 0.3969, 1.0, 1.383, 3.47e-08, 0.7938, 1.0])
_sp.points.foreach_set('radius', [7.9, 7.9])
_sp.order_v = 1
_sp.use_smooth = False
_sp = cu_layer_001.splines.new('POLY'); _sp.points.add(1)
_sp.points.foreach_set('co', [0.008653, 6.939e-08, 1.588, 1.0, 0.008653, 3.47e-08, 0.7938, 1.0])
_sp.points.foreach_set('radius', [7.9, 7.9])
_sp.order_v = 1
_sp.use_smooth = False
_sp = cu_layer_001.splines.new('POLY'); _sp.points.add(1)
_sp.points.foreach_set('co', [1.383, 3.47e-08, 0.7938, 1.0, 2.071, 1.735e-08, 0.3969, 1.0])
_sp.points.foreach_set('radius', [7.9, 7.9])
_sp.order_v = 1
_sp.use_smooth = False
_sp = cu_layer_001.splines.new('POLY'); _sp.points.add(2)
_sp.points.foreach_set('co', [2.758, 3.47e-08, 0.7938, 1.0, 3.446, 1.735e-08, 0.3969, 1.0, 4.133, 3.47e-08, 0.7938, 1.0])
_sp.points.foreach_set('radius', [7.9, 7.9, 7.9])
_sp.order_v = 1
_sp.use_smooth = False
_sp = cu_layer_001.splines.new('POLY'); _sp.points.add(1)
_sp.points.foreach_set('co', [2.758, 6.939e-08, 1.588, 1.0, 2.758, 3.47e-08, 0.7938, 1.0])
_sp.points.foreach_set('radius', [7.9, 7.9])
_sp.order_v = 1
_sp.use_smooth = False
_sp = cu_layer_001.splines.new('POLY'); _sp.points.add(1)
_sp.points.foreach_set('co', [4.133, 3.47e-08, 0.7938, 1.0, 4.821, 1.735e-08, 0.3969, 1.0])
_sp.points.foreach_set('radius', [7.9, 7.9])
_sp.order_v = 1
_sp.use_smooth = False
_sp = cu_layer_001.splines.new('POLY'); _sp.points.add(2)
_sp.points.foreach_set('co', [5.508, 3.47e-08, 0.7938, 1.0, 5.508, 6.939e-08, 1.588, 1.0, 4.821, 8.674e-08, 1.984, 1.0])
_sp.points.foreach_set('radius', [7.9, 7.9, 7.9])
_sp.order_v = 1
_sp.use_smooth = False
_sp = cu_layer_001.splines.new('POLY'); _sp.points.add(1)
_sp.points.foreach_set('co', [4.133, 6.939e-08, 1.588, 1.0, 4.133, 3.47e-08, 0.7938, 1.0])
_sp.points.foreach_set('radius', [7.9, 7.9])
_sp.order_v = 1
_sp.use_smooth = False
_sp = cu_layer_001.splines.new('POLY'); _sp.points.add(1)
_sp.points.foreach_set('co', [-4.116, 6.939e-08, 1.588, 1.0, -3.428, 8.674e-08, 1.984, 1.0])
_sp.points.foreach_set('radius', [7.9, 7.9])
_sp.order_v = 1
_sp.use_smooth = False
_sp = cu_layer_001.splines.new('POLY'); _sp.points.add(2)
_sp.points.foreach_set('co', [-4.116, 1.388e-07, 3.175, 1.0, -4.803, 1.214e-07, 2.778, 1.0, -4.803, 8.674e-08, 1.984, 1.0])
_sp.points.foreach_set('radius', [7.9, 7.9, 7.9])
_sp.order_v = 1
_sp.use_smooth = False
_sp = cu_layer_001.splines.new('POLY'); _sp.points.add(1)
_sp.points.foreach_set('co', [-2.741, 6.939e-08, 1.588, 1.0, -2.054, 8.674e-08, 1.984, 1.0])
_sp.points.foreach_set('radius', [7.9, 7.9])
_sp.order_v = 1
_sp.use_smooth = False
_sp = cu_layer_001.splines.new('POLY'); _sp.points.add(1)
_sp.points.foreach_set('co', [-3.428, 1.214e-07, 2.778, 1.0, -3.428, 8.674e-08, 1.984, 1.0])
_sp.points.foreach_set('radius', [7.9, 7.9])
_sp.order_v = 1
_sp.use_smooth = False
_sp = cu_layer_001.splines.new('POLY'); _sp.points.add(1)
_sp.points.foreach_set('co', [-2.054, 8.674e-08, 1.984, 1.0, -1.366, 6.939e-08, 1.588, 1.0])
_sp.points.foreach_set('radius', [7.9, 7.9])
_sp.order_v = 1
_sp.use_smooth = False
_sp = cu_layer_001.splines.new('POLY'); _sp.points.add(3)
_sp.points.foreach_set('co', [-0.6788, 8.674e-08, 1.984, 1.0, 0.008653, 6.939e-08, 1.588, 1.0, 0.6961, 8.674e-08, 1.984, 1.0, 1.383, 6.939e-08, 1.588, 1.0])
_sp.points.foreach_set('radius', [7.9, 7.9, 7.9, 7.9])
_sp.order_v = 1
_sp.use_smooth = False
_sp = cu_layer_001.splines.new('POLY'); _sp.points.add(1)
_sp.points.foreach_set('co', [0.6961, 1.214e-07, 2.778, 1.0, 0.6961, 8.674e-08, 1.984, 1.0])
_sp.points.foreach_set('radius', [7.9, 7.9])
_sp.order_v = 1
_sp.use_smooth = False
_sp = cu_layer_001.splines.new('POLY'); _sp.points.add(1)
_sp.points.foreach_set('co', [2.758, 6.939e-08, 1.588, 1.0, 3.446, 8.674e-08, 1.984, 1.0])
_sp.points.foreach_set('radius', [7.9, 7.9])
_sp.order_v = 1
_sp.use_smooth = False
_sp = cu_layer_001.splines.new('POLY'); _sp.points.add(1)
_sp.points.foreach_set('co', [2.071, 1.214e-07, 2.778, 1.0, 2.071, 8.674e-08, 1.984, 1.0])
_sp.points.foreach_set('radius', [7.9, 7.9])
_sp.order_v = 1
_sp.use_smooth = False
_sp = cu_layer_001.splines.new('POLY'); _sp.points.add(2)
_sp.points.foreach_set('co', [4.821, 8.674e-08, 1.984, 1.0, 4.821, 1.214e-07, 2.778, 1.0, 4.133, 1.388e-07, 3.175, 1.0])
_sp.points.foreach_set('radius', [7.9, 7.9, 7.9])
_sp.order_v = 1
_sp.use_smooth = False
_sp = cu_layer_001.splines.new('POLY'); _sp.points.add(1)
_sp.points.foreach_set('co', [3.446, 1.214e-07, 2.778, 1.0, 3.446, 8.674e-08, 1.984, 1.0])
_sp.points.foreach_set('radius', [7.9, 7.9])
_sp.order_v = 1
_sp.use_smooth = False
_sp = cu_layer_001.splines.new('POLY'); _sp.points.add(1)
_sp.points.foreach_set('co', [-4.116, 1.388e-07, 3.175, 1.0, -3.428, 1.214e-07, 2.778, 1.0])
_sp.points.foreach_set('radius', [7.9, 7.9])
_sp.order_v = 1
_sp.use_smooth = False
_sp = cu_layer_001.splines.new('POLY'); _sp.points.add(2)
_sp.points.foreach_set('co', [-3.428, 1.908e-07, 4.366, 1.0, -4.116, 1.735e-07, 3.969, 1.0, -4.116, 1.388e-07, 3.175, 1.0])
_sp.points.foreach_set('radius', [7.9, 7.9, 7.9])
_sp.order_v = 1
_sp.use_smooth = False
_sp = cu_layer_001.splines.new('POLY'); _sp.points.add(2)
_sp.points.foreach_set('co', [-2.741, 1.388e-07, 3.175, 1.0, -2.054, 1.214e-07, 2.778, 1.0, -1.366, 1.388e-07, 3.175, 1.0])
_sp.points.foreach_set('radius', [7.9, 7.9, 7.9])
_sp.order_v = 1
_sp.use_smooth = False
_sp = cu_layer_001.splines.new('POLY'); _sp.points.add(1)
_sp.points.foreach_set('co', [-2.741, 1.735e-07, 3.969, 1.0, -2.741, 1.388e-07, 3.175, 1.0])
_sp.points.foreach_set('radius', [7.9, 7.9])
_sp.order_v = 1
_sp.use_smooth = False
_sp = cu_layer_001.splines.new('POLY'); _sp.points.add(1)
_sp.points.foreach_set('co', [-0.6788, 1.214e-07, 2.778, 1.0, 0.008653, 1.388e-07, 3.175, 1.0])
_sp.points.foreach_set('radius', [7.9, 7.9])
_sp.order_v = 1
_sp.use_smooth = False
_sp = cu_layer_001.splines.new('POLY'); _sp.points.add(1)
_sp.points.foreach_set('co', [0.6961, 1.214e-07, 2.778, 1.0, 1.383, 1.388e-07, 3.175, 1.0])
_sp.points.foreach_set('radius', [7.9, 7.9])
_sp.order_v = 1
_sp.use_smooth = False
_sp = cu_layer_001.splines.new('POLY'); _sp.points.add(1)
_sp.points.foreach_set('co', [0.008653, 1.735e-07, 3.969, 1.0, 0.008653, 1.388e-07, 3.175, 1.0])
_sp.points.foreach_set('radius', [7.9, 7.9])
_sp.order_v = 1
_sp.use_smooth = False
_sp = cu_layer_001.splines.new('POLY'); _sp.points.add(3)
_sp.points.foreach_set('co', [1.383, 1.388e-07, 3.175, 1.0, 2.071, 1.214e-07, 2.778, 1.0, 2.758, 1.388e-07, 3.175, 1.0, 3.446, 1.214e-07, 2.778, 1.0])
_sp.points.foreach_set('radius', [7.9, 7.9, 7.9, 7.9])
_sp.order_v = 1
_sp.use_smooth = False
_sp = cu_layer_001.splines.new('POLY'); _sp.points.add(2)
_sp.points.foreach_set('co', [4.133, 1.388e-07, 3.175, 1.0, 4.133, 1.735e-07, 3.969, 1.0, 3.446, 1.908e-07, 4.366, 1.0])
_sp.points.foreach_set('radius', [7.9, 7.9, 7.9])
_sp.order_v = 1
_sp.use_smooth = False
_sp = cu_layer_001.splines.new('POLY'); _sp.points.add(1)
_sp.points.foreach_set('co', [2.758, 1.735e-07, 3.969, 1.0, 2.758, 1.388e-07, 3.175, 1.0])
_sp.points.foreach_set('radius', [7.9, 7.9])
_sp.order_v = 1
_sp.use_smooth = False
_sp = cu_layer_001.splines.new('POLY'); _sp.points.add(1)
_sp.points.foreach_set('co', [-3.428, 1.908e-07, 4.366, 1.0, -2.741, 1.735e-07, 3.969, 1.0])
_sp.points.foreach_set('radius', [7.9, 7.9])
_sp.order_v = 1
_sp.use_smooth = False
_sp = cu_layer_001.splines.new('POLY'); _sp.points.add(3)
_sp.points.foreach_set('co', [-2.054, 2.255e-07, 5.159, 1.0, -2.741, 2.429e-07, 5.556, 1.0, -3.428, 2.255e-07, 5.159, 1.0, -3.428, 1.908e-07, 4.366, 1.0])
_sp.points.foreach_set('radius', [7.9, 7.9, 7.9, 7.9])
_sp.order_v = 1
_sp.use_smooth = False
_sp = cu_layer_001.splines.new('POLY'); _sp.points.add(2)
_sp.points.foreach_set('co', [-2.054, 1.908e-07, 4.366, 1.0, -1.366, 1.735e-07, 3.969, 1.0, -0.6788, 1.908e-07, 4.366, 1.0])
_sp.points.foreach_set('radius', [7.9, 7.9, 7.9])
_sp.order_v = 1
_sp.use_smooth = False
_sp = cu_layer_001.splines.new('POLY'); _sp.points.add(2)
_sp.points.foreach_set('co', [-0.6788, 2.255e-07, 5.159, 1.0, -1.366, 2.429e-07, 5.556, 1.0, -2.054, 2.255e-07, 5.159, 1.0])
_sp.points.foreach_set('radius', [7.9, 7.9, 7.9])
_sp.order_v = 1
_sp.use_smooth = False
_sp = cu_layer_001.splines.new('POLY'); _sp.points.add(1)
_sp.points.foreach_set('co', [-0.6788, 1.908e-07, 4.366, 1.0, 0.008653, 1.735e-07, 3.969, 1.0])
_sp.points.foreach_set('radius', [7.9, 7.9])
_sp.order_v = 1
_sp.use_smooth = False
_sp = cu_layer_001.splines.new('POLY'); _sp.points.add(3)
_sp.points.foreach_set('co', [0.6961, 2.255e-07, 5.159, 1.0, 0.008653, 2.429e-07, 5.556, 1.0, -0.6788, 2.255e-07, 5.159, 1.0, -0.6788, 1.908e-07, 4.366, 1.0])
_sp.points.foreach_set('radius', [7.9, 7.9, 7.9, 7.9])
_sp.order_v = 1
_sp.use_smooth = False
_sp = cu_layer_001.splines.new('POLY'); _sp.points.add(1)
_sp.points.foreach_set('co', [1.383, 1.735e-07, 3.969, 1.0, 2.071, 1.908e-07, 4.366, 1.0])
_sp.points.foreach_set('radius', [7.9, 7.9])
_sp.order_v = 1
_sp.use_smooth = False
_sp = cu_layer_001.splines.new('POLY'); _sp.points.add(3)
_sp.points.foreach_set('co', [2.071, 2.255e-07, 5.159, 1.0, 1.383, 2.429e-07, 5.556, 1.0, 0.6961, 2.255e-07, 5.159, 1.0, 0.6961, 1.908e-07, 4.366, 1.0])
_sp.points.foreach_set('radius', [7.9, 7.9, 7.9, 7.9])
_sp.order_v = 1
_sp.use_smooth = False
_sp = cu_layer_001.splines.new('POLY'); _sp.points.add(3)
_sp.points.foreach_set('co', [2.071, 1.908e-07, 4.366, 1.0, 2.758, 1.735e-07, 3.969, 1.0, 3.446, 1.908e-07, 4.366, 1.0, 3.446, 2.255e-07, 5.159, 1.0])
_sp.points.foreach_set('radius', [7.9, 7.9, 7.9, 7.9])
_sp.order_v = 1
_sp.use_smooth = False
_sp = cu_layer_001.splines.new('POLY'); _sp.points.add(1)
_sp.points.foreach_set('co', [2.758, 2.429e-07, 5.556, 1.0, 2.071, 2.255e-07, 5.159, 1.0])
_sp.points.foreach_set('radius', [7.9, 7.9])
_sp.order_v = 1
_sp.use_smooth = False
cu_layer_001.materials.append(mat_maze)
cu_layer_001.bevel_resolution = 0
cu_layer_001.fill_mode = 'FULL'
cu_layer_001_002 = bpy.data.curves.new('Layer_001.002', 'CURVE')
cu_layer_001_002.dimensions = '3D'
_sp = cu_layer_001_002.splines.new('POLY'); _sp.points.add(4)
_sp.points.foreach_set('co', [-4.762, -2.082e-07, -4.762, 1.0, 4.762, -2.082e-07, -4.762, 1.0, 4.762, 2.082e-07, 4.762, 1.0, -4.762, 2.082e-07, 4.762, 1.0, -4.762, -2.082e-07, -4.762, 1.0])
_sp.points.foreach_set('radius', [0.1, 0.1, 0.1, 0.1, 0.1])
_sp.order_v = 1
_sp.use_smooth = False
_sp = cu_layer_001_002.splines.new('POLY'); _sp.points.add(3)
_sp.points.foreach_set('co', [0.0, 3.47e-08, 0.7937, 1.0, 0.6874, 1.735e-08, 0.3969, 1.0, 0.6874, -1.735e-08, -0.3969, 1.0, -4.768e-07, -3.47e-08, -0.7938, 1.0])
_sp.points.foreach_set('radius', [7.9, 7.9, 7.9, 7.9])
_sp.order_v = 1
_sp.use_smooth = False
_sp = cu_layer_001_002.splines.new('POLY'); _sp.points.add(1)
_sp.points.foreach_set('co', [0.0, 3.47e-08, 0.7937, 1.0, 0.0, 6.939e-08, 1.587, 1.0])
_sp.points.foreach_set('radius', [7.9, 7.9])
_sp.order_v = 1
_sp.use_smooth = False
_sp = cu_layer_001_002.splines.new('POLY'); _sp.points.add(1)
_sp.points.foreach_set('co', [0.0, -3.47e-08, -0.7938, 1.0, 0.0, -6.939e-08, -1.588, 1.0])
_sp.points.foreach_set('radius', [7.9, 7.9])
_sp.order_v = 1
_sp.use_smooth = False
_sp = cu_layer_001_002.splines.new('POLY'); _sp.points.add(1)
_sp.points.foreach_set('co', [1.588, 0.0, 0.0, 1.0, 2.381, 0.0, 0.0, 1.0])
_sp.points.foreach_set('radius', [7.9, 7.9])
_sp.order_v = 1
_sp.use_smooth = False
_sp = cu_layer_001_002.splines.new('POLY'); _sp.points.add(1)
_sp.points.foreach_set('co', [0.0, 6.939e-08, 1.587, 1.0, 0.0, 1.041e-07, 2.381, 1.0])
_sp.points.foreach_set('radius', [7.9, 7.9])
_sp.order_v = 1
_sp.use_smooth = False
_sp = cu_layer_001_002.splines.new('POLY'); _sp.points.add(1)
_sp.points.foreach_set('co', [-1.587, 0.0, 0.0, 1.0, -2.381, 0.0, 0.0, 1.0])
_sp.points.foreach_set('radius', [7.9, 7.9])
_sp.order_v = 1
_sp.use_smooth = False
_sp = cu_layer_001_002.splines.new('POLY'); _sp.points.add(2)
_sp.points.foreach_set('co', [0.0, -6.939e-08, -1.588, 1.0, -1.123, -4.907e-08, -1.123, 1.0, -1.587, 0.0, 0.0, 1.0])
_sp.points.foreach_set('radius', [7.9, 7.9, 7.9])
_sp.order_v = 1
_sp.use_smooth = False
_sp = cu_layer_001_002.splines.new('POLY'); _sp.points.add(1)
_sp.points.foreach_set('co', [0.0, -6.939e-08, -1.588, 1.0, 0.0, -1.041e-07, -2.381, 1.0])
_sp.points.foreach_set('radius', [7.9, 7.9])
_sp.order_v = 1
_sp.use_smooth = False
_sp = cu_layer_001_002.splines.new('POLY'); _sp.points.add(1)
_sp.points.foreach_set('co', [1.684, -7.36e-08, -1.684, 1.0, 0.0, -1.041e-07, -2.381, 1.0])
_sp.points.foreach_set('radius', [7.9, 7.9])
_sp.order_v = 1
_sp.use_smooth = False
_sp = cu_layer_001_002.splines.new('POLY'); _sp.points.add(1)
_sp.points.foreach_set('co', [1.684, -7.36e-08, -1.684, 1.0, 2.245, -9.813e-08, -2.245, 1.0])
_sp.points.foreach_set('radius', [7.9, 7.9])
_sp.order_v = 1
_sp.use_smooth = False
_sp = cu_layer_001_002.splines.new('POLY'); _sp.points.add(1)
_sp.points.foreach_set('co', [1.684, 7.36e-08, 1.684, 1.0, 2.381, 0.0, 0.0, 1.0])
_sp.points.foreach_set('radius', [7.9, 7.9])
_sp.order_v = 1
_sp.use_smooth = False
_sp = cu_layer_001_002.splines.new('POLY'); _sp.points.add(1)
_sp.points.foreach_set('co', [0.0, 1.041e-07, 2.381, 1.0, 1.684, 7.36e-08, 1.684, 1.0])
_sp.points.foreach_set('radius', [7.9, 7.9])
_sp.order_v = 1
_sp.use_smooth = False
_sp = cu_layer_001_002.splines.new('POLY'); _sp.points.add(1)
_sp.points.foreach_set('co', [-2.381, 0.0, 0.0, 1.0, -1.684, 7.36e-08, 1.684, 1.0])
_sp.points.foreach_set('radius', [7.9, 7.9])
_sp.order_v = 1
_sp.use_smooth = False
_sp = cu_layer_001_002.splines.new('POLY'); _sp.points.add(1)
_sp.points.foreach_set('co', [-1.684, -7.36e-08, -1.684, 1.0, -2.245, -9.813e-08, -2.245, 1.0])
_sp.points.foreach_set('radius', [7.9, 7.9])
_sp.order_v = 1
_sp.use_smooth = False
_sp = cu_layer_001_002.splines.new('POLY'); _sp.points.add(1)
_sp.points.foreach_set('co', [0.0, -1.041e-07, -2.381, 1.0, -1.684, -7.36e-08, -1.684, 1.0])
_sp.points.foreach_set('radius', [7.9, 7.9])
_sp.order_v = 1
_sp.use_smooth = False
_sp = cu_layer_001_002.splines.new('POLY'); _sp.points.add(1)
_sp.points.foreach_set('co', [0.0, -1.041e-07, -2.381, 1.0, 0.0, -1.388e-07, -3.175, 1.0])
_sp.points.foreach_set('radius', [7.9, 7.9])
_sp.order_v = 1
_sp.use_smooth = False
_sp = cu_layer_001_002.splines.new('POLY'); _sp.points.add(1)
_sp.points.foreach_set('co', [1.215, -1.282e-07, -2.933, 1.0, 4.768e-07, -1.388e-07, -3.175, 1.0])
_sp.points.foreach_set('radius', [7.9, 7.9])
_sp.order_v = 1
_sp.use_smooth = False
_sp = cu_layer_001_002.splines.new('POLY'); _sp.points.add(1)
_sp.points.foreach_set('co', [2.806, -1.227e-07, -2.806, 1.0, 1.519, -1.603e-07, -3.667, 1.0])
_sp.points.foreach_set('radius', [7.9, 7.9])
_sp.order_v = 1
_sp.use_smooth = False
_sp = cu_layer_001_002.splines.new('POLY'); _sp.points.add(1)
_sp.points.foreach_set('co', [2.245, -9.813e-08, -2.245, 1.0, 2.806, -1.227e-07, -2.806, 1.0])
_sp.points.foreach_set('radius', [7.9, 7.9])
_sp.order_v = 1
_sp.use_smooth = False
_sp = cu_layer_001_002.splines.new('POLY'); _sp.points.add(1)
_sp.points.foreach_set('co', [2.933, -5.311e-08, -1.215, 1.0, 2.245, -9.813e-08, -2.245, 1.0])
_sp.points.foreach_set('radius', [7.9, 7.9])
_sp.order_v = 1
_sp.use_smooth = False
_sp = cu_layer_001_002.splines.new('POLY'); _sp.points.add(1)
_sp.points.foreach_set('co', [3.667, -6.639e-08, -1.519, 1.0, 2.806, -1.227e-07, -2.806, 1.0])
_sp.points.foreach_set('radius', [7.9, 7.9])
_sp.order_v = 1
_sp.use_smooth = False
_sp = cu_layer_001_002.splines.new('POLY'); _sp.points.add(1)
_sp.points.foreach_set('co', [3.969, 0.0, 0.0, 1.0, 3.667, -6.639e-08, -1.519, 1.0])
_sp.points.foreach_set('radius', [7.9, 7.9])
_sp.order_v = 1
_sp.use_smooth = False
_sp = cu_layer_001_002.splines.new('POLY'); _sp.points.add(1)
_sp.points.foreach_set('co', [2.933, 5.311e-08, 1.215, 1.0, 3.175, 0.0, 0.0, 1.0])
_sp.points.foreach_set('radius', [7.9, 7.9])
_sp.order_v = 1
_sp.use_smooth = False
_sp = cu_layer_001_002.splines.new('POLY'); _sp.points.add(1)
_sp.points.foreach_set('co', [3.667, 6.639e-08, 1.519, 1.0, 3.969, 0.0, 0.0, 1.0])
_sp.points.foreach_set('radius', [7.9, 7.9])
_sp.order_v = 1
_sp.use_smooth = False
_sp = cu_layer_001_002.splines.new('POLY'); _sp.points.add(1)
_sp.points.foreach_set('co', [2.933, 5.311e-08, 1.215, 1.0, 3.667, 6.639e-08, 1.519, 1.0])
_sp.points.foreach_set('radius', [7.9, 7.9])
_sp.order_v = 1
_sp.use_smooth = False
_sp = cu_layer_001_002.splines.new('POLY'); _sp.points.add(1)
_sp.points.foreach_set('co', [2.806, 1.227e-07, 2.806, 1.0, 3.667, 6.639e-08, 1.519, 1.0])
_sp.points.foreach_set('radius', [7.9, 7.9])
_sp.order_v = 1
_sp.use_smooth = False
_sp = cu_layer_001_002.splines.new('POLY'); _sp.points.add(1)
_sp.points.foreach_set('co', [2.245, 9.813e-08, 2.245, 1.0, 2.806, 1.227e-07, 2.806, 1.0])
_sp.points.foreach_set('radius', [7.9, 7.9])
_sp.order_v = 1
_sp.use_smooth = False
_sp = cu_layer_001_002.splines.new('POLY'); _sp.points.add(1)
_sp.points.foreach_set('co', [1.519, 1.603e-07, 3.667, 1.0, 2.806, 1.227e-07, 2.806, 1.0])
_sp.points.foreach_set('radius', [7.9, 7.9])
_sp.order_v = 1
_sp.use_smooth = False
_sp = cu_layer_001_002.splines.new('POLY'); _sp.points.add(1)
_sp.points.foreach_set('co', [1.215, 1.282e-07, 2.933, 1.0, 1.519, 1.603e-07, 3.667, 1.0])
_sp.points.foreach_set('radius', [7.9, 7.9])
_sp.order_v = 1
_sp.use_smooth = False
_sp = cu_layer_001_002.splines.new('POLY'); _sp.points.add(1)
_sp.points.foreach_set('co', [0.0, 1.735e-07, 3.969, 1.0, 1.519, 1.603e-07, 3.667, 1.0])
_sp.points.foreach_set('radius', [7.9, 7.9])
_sp.order_v = 1
_sp.use_smooth = False
_sp = cu_layer_001_002.splines.new('POLY'); _sp.points.add(1)
_sp.points.foreach_set('co', [0.0, 1.388e-07, 3.175, 1.0, 0.0, 1.735e-07, 3.969, 1.0])
_sp.points.foreach_set('radius', [7.9, 7.9])
_sp.order_v = 1
_sp.use_smooth = False
_sp = cu_layer_001_002.splines.new('POLY'); _sp.points.add(1)
_sp.points.foreach_set('co', [-2.245, 9.813e-08, 2.245, 1.0, -1.215, 1.282e-07, 2.933, 1.0])
_sp.points.foreach_set('radius', [7.9, 7.9])
_sp.order_v = 1
_sp.use_smooth = False
_sp = cu_layer_001_002.splines.new('POLY'); _sp.points.add(1)
_sp.points.foreach_set('co', [-2.806, 1.227e-07, 2.806, 1.0, -1.519, 1.603e-07, 3.667, 1.0])
_sp.points.foreach_set('radius', [7.9, 7.9])
_sp.order_v = 1
_sp.use_smooth = False
_sp = cu_layer_001_002.splines.new('POLY'); _sp.points.add(1)
_sp.points.foreach_set('co', [-2.933, 5.311e-08, 1.215, 1.0, -2.245, 9.813e-08, 2.245, 1.0])
_sp.points.foreach_set('radius', [7.9, 7.9])
_sp.order_v = 1
_sp.use_smooth = False
_sp = cu_layer_001_002.splines.new('POLY'); _sp.points.add(1)
_sp.points.foreach_set('co', [-3.667, 6.639e-08, 1.519, 1.0, -2.806, 1.227e-07, 2.806, 1.0])
_sp.points.foreach_set('radius', [7.9, 7.9])
_sp.order_v = 1
_sp.use_smooth = False
_sp = cu_layer_001_002.splines.new('POLY'); _sp.points.add(1)
_sp.points.foreach_set('co', [-3.175, 0.0, 0.0, 1.0, -2.933, 5.311e-08, 1.215, 1.0])
_sp.points.foreach_set('radius', [7.9, 7.9])
_sp.order_v = 1
_sp.use_smooth = False
_sp = cu_layer_001_002.splines.new('POLY'); _sp.points.add(1)
_sp.points.foreach_set('co', [-3.969, 0.0, 0.0, 1.0, -3.667, 6.639e-08, 1.519, 1.0])
_sp.points.foreach_set('radius', [7.9, 7.9])
_sp.order_v = 1
_sp.use_smooth = False
_sp = cu_layer_001_002.splines.new('POLY'); _sp.points.add(1)
_sp.points.foreach_set('co', [-3.175, 0.0, 0.0, 1.0, -3.969, 0.0, 0.0, 1.0])
_sp.points.foreach_set('radius', [7.9, 7.9])
_sp.order_v = 1
_sp.use_smooth = False
_sp = cu_layer_001_002.splines.new('POLY'); _sp.points.add(1)
_sp.points.foreach_set('co', [-3.667, -6.639e-08, -1.519, 1.0, -3.969, 1.421e-14, 4.768e-07, 1.0])
_sp.points.foreach_set('radius', [7.9, 7.9])
_sp.order_v = 1
_sp.use_smooth = False
_sp = cu_layer_001_002.splines.new('POLY'); _sp.points.add(1)
_sp.points.foreach_set('co', [-2.933, -5.311e-08, -1.215, 1.0, -3.667, -6.639e-08, -1.519, 1.0])
_sp.points.foreach_set('radius', [7.9, 7.9])
_sp.order_v = 1
_sp.use_smooth = False
_sp = cu_layer_001_002.splines.new('POLY'); _sp.points.add(1)
_sp.points.foreach_set('co', [-2.806, -1.227e-07, -2.806, 1.0, -3.667, -6.639e-08, -1.519, 1.0])
_sp.points.foreach_set('radius', [7.9, 7.9])
_sp.order_v = 1
_sp.use_smooth = False
_sp = cu_layer_001_002.splines.new('POLY'); _sp.points.add(1)
_sp.points.foreach_set('co', [-1.519, -1.603e-07, -3.667, 1.0, -2.806, -1.227e-07, -2.806, 1.0])
_sp.points.foreach_set('radius', [7.9, 7.9])
_sp.order_v = 1
_sp.use_smooth = False
_sp = cu_layer_001_002.splines.new('POLY'); _sp.points.add(1)
_sp.points.foreach_set('co', [0.0, -1.388e-07, -3.175, 1.0, -1.215, -1.282e-07, -2.933, 1.0])
_sp.points.foreach_set('radius', [7.9, 7.9])
_sp.order_v = 1
_sp.use_smooth = False
_sp = cu_layer_001_002.splines.new('POLY'); _sp.points.add(1)
_sp.points.foreach_set('co', [0.0, -1.735e-07, -3.969, 1.0, -1.519, -1.603e-07, -3.667, 1.0])
_sp.points.foreach_set('radius', [7.9, 7.9])
_sp.order_v = 1
_sp.use_smooth = False
cu_layer_001_002.materials.append(mat_maze)
cu_layer_001_002.bevel_resolution = 0
cu_layer_001_002.fill_mode = 'FULL'
cu_layer_001_001 = bpy.data.curves.new('Layer_001.001', 'CURVE')
cu_layer_001_001.dimensions = '3D'
_sp = cu_layer_001_001.splines.new('POLY'); _sp.points.add(4)
_sp.points.foreach_set('co', [-4.762, -2.082e-07, -4.762, 1.0, 4.762, -2.082e-07, -4.762, 1.0, 4.762, 2.082e-07, 4.762, 1.0, -4.762, 2.082e-07, 4.762, 1.0, -4.762, -2.082e-07, -4.762, 1.0])
_sp.points.foreach_set('radius', [0.1, 0.1, 0.1, 0.1, 0.1])
_sp.order_v = 1
_sp.use_smooth = False
_sp = cu_layer_001_001.splines.new('POLY'); _sp.points.add(1)
_sp.points.foreach_set('co', [-0.4148, -1.725e-07, -3.947, 1.0, -1.226, -1.65e-07, -3.775, 1.0])
_sp.points.foreach_set('radius', [7.9, 7.9])
_sp.order_v = 1
_sp.use_smooth = False
_sp = cu_layer_001_001.splines.new('POLY'); _sp.points.add(1)
_sp.points.foreach_set('co', [0.4148, -1.725e-07, -3.947, 1.0, -0.4148, -1.725e-07, -3.947, 1.0])
_sp.points.foreach_set('radius', [7.9, 7.9])
_sp.order_v = 1
_sp.use_smooth = False
_sp = cu_layer_001_001.splines.new('POLY'); _sp.points.add(1)
_sp.points.foreach_set('co', [1.226, -1.65e-07, -3.775, 1.0, 0.4148, -1.725e-07, -3.947, 1.0])
_sp.points.foreach_set('radius', [7.9, 7.9])
_sp.order_v = 1
_sp.use_smooth = False
_sp = cu_layer_001_001.splines.new('POLY'); _sp.points.add(1)
_sp.points.foreach_set('co', [1.984, -1.502e-07, -3.437, 1.0, 1.226, -1.65e-07, -3.775, 1.0])
_sp.points.foreach_set('radius', [7.9, 7.9])
_sp.order_v = 1
_sp.use_smooth = False
_sp = cu_layer_001_001.splines.new('POLY'); _sp.points.add(1)
_sp.points.foreach_set('co', [0.3969, -3.005e-08, -0.6874, 1.0, -0.3969, -3.005e-08, -0.6874, 1.0])
_sp.points.foreach_set('radius', [7.9, 7.9])
_sp.order_v = 1
_sp.use_smooth = False
_sp = cu_layer_001_001.splines.new('POLY'); _sp.points.add(1)
_sp.points.foreach_set('co', [0.3969, -3.005e-08, -0.6874, 1.0, 0.0, -6.939e-08, -1.588, 1.0])
_sp.points.foreach_set('radius', [7.9, 7.9])
_sp.order_v = 1
_sp.use_smooth = False
_sp = cu_layer_001_001.splines.new('POLY'); _sp.points.add(1)
_sp.points.foreach_set('co', [-0.4135, -1.025e-07, -2.345, 1.0, -0.8218, -1.341e-07, -3.067, 1.0])
_sp.points.foreach_set('radius', [7.9, 7.9])
_sp.order_v = 1
_sp.use_smooth = False
_sp = cu_layer_001_001.splines.new('POLY'); _sp.points.add(1)
_sp.points.foreach_set('co', [0.4135, -1.025e-07, -2.345, 1.0, 0.0, -1.388e-07, -3.175, 1.0])
_sp.points.foreach_set('radius', [7.9, 7.9])
_sp.order_v = 1
_sp.use_smooth = False
_sp = cu_layer_001_001.splines.new('POLY'); _sp.points.add(1)
_sp.points.foreach_set('co', [1.191, -9.014e-08, -2.062, 1.0, 0.8218, -1.341e-07, -3.067, 1.0])
_sp.points.foreach_set('radius', [7.9, 7.9])
_sp.order_v = 1
_sp.use_smooth = False
_sp = cu_layer_001_001.splines.new('POLY'); _sp.points.add(1)
_sp.points.foreach_set('co', [-0.8218, -1.341e-07, -3.067, 1.0, -1.226, -1.65e-07, -3.775, 1.0])
_sp.points.foreach_set('radius', [7.9, 7.9])
_sp.order_v = 1
_sp.use_smooth = False
_sp = cu_layer_001_001.splines.new('POLY'); _sp.points.add(1)
_sp.points.foreach_set('co', [0.0, -1.388e-07, -3.175, 1.0, -0.8217, -1.341e-07, -3.067, 1.0])
_sp.points.foreach_set('radius', [7.9, 7.9])
_sp.order_v = 1
_sp.use_smooth = False
_sp = cu_layer_001_001.splines.new('POLY'); _sp.points.add(1)
_sp.points.foreach_set('co', [0.8218, -1.341e-07, -3.067, 1.0, 0.4148, -1.725e-07, -3.947, 1.0])
_sp.points.foreach_set('radius', [7.9, 7.9])
_sp.order_v = 1
_sp.use_smooth = False
_sp = cu_layer_001_001.splines.new('POLY'); _sp.points.add(1)
_sp.points.foreach_set('co', [1.588, -1.202e-07, -2.75, 1.0, 1.226, -1.65e-07, -3.775, 1.0])
_sp.points.foreach_set('radius', [7.9, 7.9])
_sp.order_v = 1
_sp.use_smooth = False
_sp = cu_layer_001_001.splines.new('POLY'); _sp.points.add(1)
_sp.points.foreach_set('co', [0.3969, -3.005e-08, -0.6874, 1.0, 0.7938, -6.01e-08, -1.375, 1.0])
_sp.points.foreach_set('radius', [7.9, 7.9])
_sp.order_v = 1
_sp.use_smooth = False
_sp = cu_layer_001_001.splines.new('POLY'); _sp.points.add(1)
_sp.points.foreach_set('co', [2.656, -1.289e-07, -2.949, 1.0, 1.984, -1.502e-07, -3.437, 1.0])
_sp.points.foreach_set('radius', [7.9, 7.9])
_sp.order_v = 1
_sp.use_smooth = False
_sp = cu_layer_001_001.splines.new('POLY'); _sp.points.add(1)
_sp.points.foreach_set('co', [3.211, -1.02e-07, -2.333, 1.0, 2.656, -1.289e-07, -2.949, 1.0])
_sp.points.foreach_set('radius', [7.9, 7.9])
_sp.order_v = 1
_sp.use_smooth = False
_sp = cu_layer_001_001.splines.new('POLY'); _sp.points.add(1)
_sp.points.foreach_set('co', [3.626, -7.056e-08, -1.614, 1.0, 3.211, -1.02e-07, -2.333, 1.0])
_sp.points.foreach_set('radius', [7.9, 7.9])
_sp.order_v = 1
_sp.use_smooth = False
_sp = cu_layer_001_001.splines.new('POLY'); _sp.points.add(1)
_sp.points.foreach_set('co', [3.882, -3.607e-08, -0.8251, 1.0, 3.626, -7.056e-08, -1.614, 1.0])
_sp.points.foreach_set('radius', [7.9, 7.9])
_sp.order_v = 1
_sp.use_smooth = False
_sp = cu_layer_001_001.splines.new('POLY'); _sp.points.add(1)
_sp.points.foreach_set('co', [3.969, 0.0, 0.0, 1.0, 3.882, -3.607e-08, -0.8252, 1.0])
_sp.points.foreach_set('radius', [7.9, 7.9])
_sp.order_v = 1
_sp.use_smooth = False
_sp = cu_layer_001_001.splines.new('POLY'); _sp.points.add(1)
_sp.points.foreach_set('co', [0.3969, -3.005e-08, -0.6874, 1.0, 1.375, -3.47e-08, -0.7938, 1.0])
_sp.points.foreach_set('radius', [7.9, 7.9])
_sp.order_v = 1
_sp.use_smooth = False
_sp = cu_layer_001_001.splines.new('POLY'); _sp.points.add(2)
_sp.points.foreach_set('co', [0.7938, 0.0, 0.0, 1.0, 1.375, -3.47e-08, -0.7938, 1.0, 1.824, -6.691e-08, -1.531, 1.0])
_sp.points.foreach_set('radius', [7.9, 7.9, 7.9])
_sp.order_v = 1
_sp.use_smooth = False
_sp = cu_layer_001_001.splines.new('POLY'); _sp.points.add(1)
_sp.points.foreach_set('co', [1.191, -9.014e-08, -2.062, 1.0, 2.245, -9.813e-08, -2.245, 1.0])
_sp.points.foreach_set('radius', [7.9, 7.9])
_sp.order_v = 1
_sp.use_smooth = False
_sp = cu_layer_001_001.splines.new('POLY'); _sp.points.add(1)
_sp.points.foreach_set('co', [2.238, -3.56e-08, -0.8144, 1.0, 1.824, -6.691e-08, -1.531, 1.0])
_sp.points.foreach_set('radius', [7.9, 7.9])
_sp.order_v = 1
_sp.use_smooth = False
_sp = cu_layer_001_001.splines.new('POLY'); _sp.points.add(1)
_sp.points.foreach_set('co', [1.824, -6.691e-08, -1.531, 1.0, 2.75, -6.939e-08, -1.588, 1.0])
_sp.points.foreach_set('radius', [7.9, 7.9])
_sp.order_v = 1
_sp.use_smooth = False
_sp = cu_layer_001_001.splines.new('POLY'); _sp.points.add(1)
_sp.points.foreach_set('co', [2.238, -3.56e-08, -0.8144, 1.0, 3.067, -3.592e-08, -0.8218, 1.0])
_sp.points.foreach_set('radius', [7.9, 7.9])
_sp.order_v = 1
_sp.use_smooth = False
_sp = cu_layer_001_001.splines.new('POLY'); _sp.points.add(1)
_sp.points.foreach_set('co', [2.381, 0.0, 0.0, 1.0, 3.067, -3.592e-08, -0.8218, 1.0])
_sp.points.foreach_set('radius', [7.9, 7.9])
_sp.order_v = 1
_sp.use_smooth = False
_sp = cu_layer_001_001.splines.new('POLY'); _sp.points.add(1)
_sp.points.foreach_set('co', [2.75, -6.939e-08, -1.588, 1.0, 3.211, -1.02e-07, -2.333, 1.0])
_sp.points.foreach_set('radius', [7.9, 7.9])
_sp.order_v = 1
_sp.use_smooth = False
_sp = cu_layer_001_001.splines.new('POLY'); _sp.points.add(1)
_sp.points.foreach_set('co', [0.0, 0.0, 0.0, 1.0, 0.7938, 0.0, 0.0, 1.0])
_sp.points.foreach_set('radius', [7.9, 7.9])
_sp.order_v = 1
_sp.use_smooth = False
_sp = cu_layer_001_001.splines.new('POLY'); _sp.points.add(1)
_sp.points.foreach_set('co', [2.381, 0.0, 0.0, 1.0, 3.175, 0.0, 0.0, 1.0])
_sp.points.foreach_set('radius', [7.9, 7.9])
_sp.order_v = 1
_sp.use_smooth = False
_sp = cu_layer_001_001.splines.new('POLY'); _sp.points.add(1)
_sp.points.foreach_set('co', [3.882, 3.607e-08, 0.8251, 1.0, 3.969, -1.421e-14, -4.768e-07, 1.0])
_sp.points.foreach_set('radius', [7.9, 7.9])
_sp.order_v = 1
_sp.use_smooth = False
_sp = cu_layer_001_001.splines.new('POLY'); _sp.points.add(1)
_sp.points.foreach_set('co', [3.626, 7.056e-08, 1.614, 1.0, 3.882, 3.607e-08, 0.8251, 1.0])
_sp.points.foreach_set('radius', [7.9, 7.9])
_sp.order_v = 1
_sp.use_smooth = False
_sp = cu_layer_001_001.splines.new('POLY'); _sp.points.add(1)
_sp.points.foreach_set('co', [3.211, 1.02e-07, 2.333, 1.0, 3.626, 7.056e-08, 1.614, 1.0])
_sp.points.foreach_set('radius', [7.9, 7.9])
_sp.order_v = 1
_sp.use_smooth = False
_sp = cu_layer_001_001.splines.new('POLY'); _sp.points.add(1)
_sp.points.foreach_set('co', [2.656, 1.289e-07, 2.949, 1.0, 3.211, 1.02e-07, 2.333, 1.0])
_sp.points.foreach_set('radius', [7.9, 7.9])
_sp.order_v = 1
_sp.use_smooth = False
_sp = cu_layer_001_001.splines.new('POLY'); _sp.points.add(1)
_sp.points.foreach_set('co', [1.984, 1.502e-07, 3.437, 1.0, 2.656, 1.289e-07, 2.949, 1.0])
_sp.points.foreach_set('radius', [7.9, 7.9])
_sp.order_v = 1
_sp.use_smooth = False
_sp = cu_layer_001_001.splines.new('POLY'); _sp.points.add(2)
_sp.points.foreach_set('co', [0.7938, 0.0, 0.0, 1.0, 1.375, 3.47e-08, 0.7937, 1.0, 1.588, 0.0, 0.0, 1.0])
_sp.points.foreach_set('radius', [7.9, 7.9, 7.9])
_sp.order_v = 1
_sp.use_smooth = False
_sp = cu_layer_001_001.splines.new('POLY'); _sp.points.add(1)
_sp.points.foreach_set('co', [1.375, 3.47e-08, 0.7937, 1.0, 1.824, 6.691e-08, 1.531, 1.0])
_sp.points.foreach_set('radius', [7.9, 7.9])
_sp.order_v = 1
_sp.use_smooth = False
_sp = cu_layer_001_001.splines.new('POLY'); _sp.points.add(1)
_sp.points.foreach_set('co', [2.238, 3.56e-08, 0.8144, 1.0, 2.75, 6.939e-08, 1.587, 1.0])
_sp.points.foreach_set('radius', [7.9, 7.9])
_sp.order_v = 1
_sp.use_smooth = False
_sp = cu_layer_001_001.splines.new('POLY'); _sp.points.add(1)
_sp.points.foreach_set('co', [3.067, 3.592e-08, 0.8218, 1.0, 3.882, 3.607e-08, 0.8251, 1.0])
_sp.points.foreach_set('radius', [7.9, 7.9])
_sp.order_v = 1
_sp.use_smooth = False
_sp = cu_layer_001_001.splines.new('POLY'); _sp.points.add(1)
_sp.points.foreach_set('co', [2.75, 6.939e-08, 1.587, 1.0, 3.067, 3.592e-08, 0.8217, 1.0])
_sp.points.foreach_set('radius', [7.9, 7.9])
_sp.order_v = 1
_sp.use_smooth = False
_sp = cu_layer_001_001.splines.new('POLY'); _sp.points.add(1)
_sp.points.foreach_set('co', [2.245, 9.813e-08, 2.245, 1.0, 3.211, 1.02e-07, 2.333, 1.0])
_sp.points.foreach_set('radius', [7.9, 7.9])
_sp.order_v = 1
_sp.use_smooth = False
_sp = cu_layer_001_001.splines.new('POLY'); _sp.points.add(1)
_sp.points.foreach_set('co', [1.588, 1.202e-07, 2.75, 1.0, 2.656, 1.289e-07, 2.949, 1.0])
_sp.points.foreach_set('radius', [7.9, 7.9])
_sp.order_v = 1
_sp.use_smooth = False
_sp = cu_layer_001_001.splines.new('POLY'); _sp.points.add(1)
_sp.points.foreach_set('co', [0.7938, 6.01e-08, 1.375, 1.0, 1.191, 9.014e-08, 2.062, 1.0])
_sp.points.foreach_set('radius', [7.9, 7.9])
_sp.order_v = 1
_sp.use_smooth = False
_sp = cu_layer_001_001.splines.new('POLY'); _sp.points.add(1)
_sp.points.foreach_set('co', [0.4148, 1.725e-07, 3.947, 1.0, 1.226, 1.65e-07, 3.775, 1.0])
_sp.points.foreach_set('radius', [7.9, 7.9])
_sp.order_v = 1
_sp.use_smooth = False
_sp = cu_layer_001_001.splines.new('POLY'); _sp.points.add(1)
_sp.points.foreach_set('co', [-0.4148, 1.725e-07, 3.947, 1.0, 0.4148, 1.725e-07, 3.947, 1.0])
_sp.points.foreach_set('radius', [7.9, 7.9])
_sp.order_v = 1
_sp.use_smooth = False
_sp = cu_layer_001_001.splines.new('POLY'); _sp.points.add(1)
_sp.points.foreach_set('co', [-1.226, 1.65e-07, 3.775, 1.0, -0.4148, 1.725e-07, 3.947, 1.0])
_sp.points.foreach_set('radius', [7.9, 7.9])
_sp.order_v = 1
_sp.use_smooth = False
_sp = cu_layer_001_001.splines.new('POLY'); _sp.points.add(1)
_sp.points.foreach_set('co', [-1.984, 1.502e-07, 3.437, 1.0, -1.226, 1.65e-07, 3.775, 1.0])
_sp.points.foreach_set('radius', [7.9, 7.9])
_sp.order_v = 1
_sp.use_smooth = False
_sp = cu_layer_001_001.splines.new('POLY'); _sp.points.add(3)
_sp.points.foreach_set('co', [0.3969, 3.005e-08, 0.6874, 1.0, 0.0, 6.939e-08, 1.587, 1.0, 0.7938, 6.01e-08, 1.375, 1.0, 0.4135, 1.025e-07, 2.345, 1.0])
_sp.points.foreach_set('radius', [7.9, 7.9, 7.9, 7.9])
_sp.order_v = 1
_sp.use_smooth = False
_sp = cu_layer_001_001.splines.new('POLY'); _sp.points.add(1)
_sp.points.foreach_set('co', [-0.7937, 6.01e-08, 1.375, 1.0, 0.0, 6.939e-08, 1.587, 1.0])
_sp.points.foreach_set('radius', [7.9, 7.9])
_sp.order_v = 1
_sp.use_smooth = False
_sp = cu_layer_001_001.splines.new('POLY'); _sp.points.add(1)
_sp.points.foreach_set('co', [1.191, 9.014e-08, 2.062, 1.0, 0.8218, 1.341e-07, 3.067, 1.0])
_sp.points.foreach_set('radius', [7.9, 7.9])
_sp.order_v = 1
_sp.use_smooth = False
_sp = cu_layer_001_001.splines.new('POLY'); _sp.points.add(1)
_sp.points.foreach_set('co', [-0.4135, 1.025e-07, 2.345, 1.0, 0.0, 1.388e-07, 3.175, 1.0])
_sp.points.foreach_set('radius', [7.9, 7.9])
_sp.order_v = 1
_sp.use_smooth = False
_sp = cu_layer_001_001.splines.new('POLY'); _sp.points.add(1)
_sp.points.foreach_set('co', [0.8218, 1.341e-07, 3.067, 1.0, 1.588, 1.202e-07, 2.75, 1.0])
_sp.points.foreach_set('radius', [7.9, 7.9])
_sp.order_v = 1
_sp.use_smooth = False
_sp = cu_layer_001_001.splines.new('POLY'); _sp.points.add(1)
_sp.points.foreach_set('co', [0.0, 1.388e-07, 3.175, 1.0, -0.4148, 1.725e-07, 3.947, 1.0])
_sp.points.foreach_set('radius', [7.9, 7.9])
_sp.order_v = 1
_sp.use_smooth = False
_sp = cu_layer_001_001.splines.new('POLY'); _sp.points.add(1)
_sp.points.foreach_set('co', [-0.8218, 1.341e-07, 3.067, 1.0, -1.226, 1.65e-07, 3.775, 1.0])
_sp.points.foreach_set('radius', [7.9, 7.9])
_sp.order_v = 1
_sp.use_smooth = False
_sp = cu_layer_001_001.splines.new('POLY'); _sp.points.add(1)
_sp.points.foreach_set('co', [-1.587, 1.202e-07, 2.75, 1.0, -1.226, 1.65e-07, 3.775, 1.0])
_sp.points.foreach_set('radius', [7.9, 7.9])
_sp.order_v = 1
_sp.use_smooth = False
_sp = cu_layer_001_001.splines.new('POLY'); _sp.points.add(1)
_sp.points.foreach_set('co', [-0.3969, 3.005e-08, 0.6874, 1.0, -0.7937, 6.01e-08, 1.375, 1.0])
_sp.points.foreach_set('radius', [7.9, 7.9])
_sp.order_v = 1
_sp.use_smooth = False
_sp = cu_layer_001_001.splines.new('POLY'); _sp.points.add(1)
_sp.points.foreach_set('co', [-2.656, 1.289e-07, 2.949, 1.0, -1.984, 1.502e-07, 3.437, 1.0])
_sp.points.foreach_set('radius', [7.9, 7.9])
_sp.order_v = 1
_sp.use_smooth = False
_sp = cu_layer_001_001.splines.new('POLY'); _sp.points.add(1)
_sp.points.foreach_set('co', [-3.211, 1.02e-07, 2.333, 1.0, -2.656, 1.289e-07, 2.949, 1.0])
_sp.points.foreach_set('radius', [7.9, 7.9])
_sp.order_v = 1
_sp.use_smooth = False
_sp = cu_layer_001_001.splines.new('POLY'); _sp.points.add(1)
_sp.points.foreach_set('co', [-3.626, 7.056e-08, 1.614, 1.0, -3.211, 1.02e-07, 2.333, 1.0])
_sp.points.foreach_set('radius', [7.9, 7.9])
_sp.order_v = 1
_sp.use_smooth = False
_sp = cu_layer_001_001.splines.new('POLY'); _sp.points.add(1)
_sp.points.foreach_set('co', [-3.882, 3.607e-08, 0.8251, 1.0, -3.626, 7.056e-08, 1.614, 1.0])
_sp.points.foreach_set('radius', [7.9, 7.9])
_sp.order_v = 1
_sp.use_smooth = False
_sp = cu_layer_001_001.splines.new('POLY'); _sp.points.add(1)
_sp.points.foreach_set('co', [-3.969, 0.0, 0.0, 1.0, -3.882, 3.607e-08, 0.8252, 1.0])
_sp.points.foreach_set('radius', [7.9, 7.9])
_sp.order_v = 1
_sp.use_smooth = False
_sp = cu_layer_001_001.splines.new('POLY'); _sp.points.add(1)
_sp.points.foreach_set('co', [-0.3969, 3.005e-08, 0.6874, 1.0, -1.375, 3.47e-08, 0.7937, 1.0])
_sp.points.foreach_set('radius', [7.9, 7.9])
_sp.order_v = 1
_sp.use_smooth = False
_sp = cu_layer_001_001.splines.new('POLY'); _sp.points.add(1)
_sp.points.foreach_set('co', [-0.7937, 0.0, 0.0, 1.0, -1.375, 3.47e-08, 0.7937, 1.0])
_sp.points.foreach_set('radius', [7.9, 7.9])
_sp.order_v = 1
_sp.use_smooth = False
_sp = cu_layer_001_001.splines.new('POLY'); _sp.points.add(1)
_sp.points.foreach_set('co', [-1.191, 9.014e-08, 2.062, 1.0, -2.245, 9.813e-08, 2.245, 1.0])
_sp.points.foreach_set('radius', [7.9, 7.9])
_sp.order_v = 1
_sp.use_smooth = False
_sp = cu_layer_001_001.splines.new('POLY'); _sp.points.add(1)
_sp.points.foreach_set('co', [-1.824, 6.691e-08, 1.531, 1.0, -2.245, 9.813e-08, 2.245, 1.0])
_sp.points.foreach_set('radius', [7.9, 7.9])
_sp.order_v = 1
_sp.use_smooth = False
_sp = cu_layer_001_001.splines.new('POLY'); _sp.points.add(1)
_sp.points.foreach_set('co', [-2.238, 3.56e-08, 0.8144, 1.0, -1.824, 6.691e-08, 1.531, 1.0])
_sp.points.foreach_set('radius', [7.9, 7.9])
_sp.order_v = 1
_sp.use_smooth = False
_sp = cu_layer_001_001.splines.new('POLY'); _sp.points.add(1)
_sp.points.foreach_set('co', [-2.381, 0.0, 0.0, 1.0, -2.238, 3.56e-08, 0.8144, 1.0])
_sp.points.foreach_set('radius', [7.9, 7.9])
_sp.order_v = 1
_sp.use_smooth = False
_sp = cu_layer_001_001.splines.new('POLY'); _sp.points.add(1)
_sp.points.foreach_set('co', [-2.75, 6.939e-08, 1.587, 1.0, -3.626, 7.056e-08, 1.614, 1.0])
_sp.points.foreach_set('radius', [7.9, 7.9])
_sp.order_v = 1
_sp.use_smooth = False
_sp = cu_layer_001_001.splines.new('POLY'); _sp.points.add(1)
_sp.points.foreach_set('co', [-3.067, 3.592e-08, 0.8218, 1.0, -3.626, 7.056e-08, 1.614, 1.0])
_sp.points.foreach_set('radius', [7.9, 7.9])
_sp.order_v = 1
_sp.use_smooth = False
_sp = cu_layer_001_001.splines.new('POLY'); _sp.points.add(1)
_sp.points.foreach_set('co', [-3.175, 0.0, 0.0, 1.0, -3.882, 3.607e-08, 0.8251, 1.0])
_sp.points.foreach_set('radius', [7.9, 7.9])
_sp.order_v = 1
_sp.use_smooth = False
_sp = cu_layer_001_001.splines.new('POLY'); _sp.points.add(1)
_sp.points.foreach_set('co', [-0.7937, 0.0, 0.0, 1.0, -1.587, 0.0, 0.0, 1.0])
_sp.points.foreach_set('radius', [7.9, 7.9])
_sp.order_v = 1
_sp.use_smooth = False
_sp = cu_layer_001_001.splines.new('POLY'); _sp.points.add(1)
_sp.points.foreach_set('co', [-1.191, -9.014e-08, -2.062, 1.0, -1.587, -1.202e-07, -2.75, 1.0])
_sp.points.foreach_set('radius', [7.9, 7.9])
_sp.order_v = 1
_sp.use_smooth = False
_sp = cu_layer_001_001.splines.new('POLY'); _sp.points.add(1)
_sp.points.foreach_set('co', [-3.882, -3.607e-08, -0.8251, 1.0, -3.969, 2.842e-14, 9.537e-07, 1.0])
_sp.points.foreach_set('radius', [7.9, 7.9])
_sp.order_v = 1
_sp.use_smooth = False
_sp = cu_layer_001_001.splines.new('POLY'); _sp.points.add(1)
_sp.points.foreach_set('co', [-3.626, -7.056e-08, -1.614, 1.0, -3.882, -3.607e-08, -0.8251, 1.0])
_sp.points.foreach_set('radius', [7.9, 7.9])
_sp.order_v = 1
_sp.use_smooth = False
_sp = cu_layer_001_001.splines.new('POLY'); _sp.points.add(1)
_sp.points.foreach_set('co', [-3.211, -1.02e-07, -2.333, 1.0, -3.626, -7.056e-08, -1.614, 1.0])
_sp.points.foreach_set('radius', [7.9, 7.9])
_sp.order_v = 1
_sp.use_smooth = False
_sp = cu_layer_001_001.splines.new('POLY'); _sp.points.add(1)
_sp.points.foreach_set('co', [-2.656, -1.289e-07, -2.949, 1.0, -3.211, -1.02e-07, -2.333, 1.0])
_sp.points.foreach_set('radius', [7.9, 7.9])
_sp.order_v = 1
_sp.use_smooth = False
_sp = cu_layer_001_001.splines.new('POLY'); _sp.points.add(1)
_sp.points.foreach_set('co', [-1.984, -1.502e-07, -3.437, 1.0, -2.656, -1.289e-07, -2.949, 1.0])
_sp.points.foreach_set('radius', [7.9, 7.9])
_sp.order_v = 1
_sp.use_smooth = False
_sp = cu_layer_001_001.splines.new('POLY'); _sp.points.add(1)
_sp.points.foreach_set('co', [-1.375, -3.47e-08, -0.7938, 1.0, -2.238, -3.56e-08, -0.8144, 1.0])
_sp.points.foreach_set('radius', [7.9, 7.9])
_sp.order_v = 1
_sp.use_smooth = False
_sp = cu_layer_001_001.splines.new('POLY'); _sp.points.add(1)
_sp.points.foreach_set('co', [-0.7937, -6.01e-08, -1.375, 1.0, -1.824, -6.691e-08, -1.531, 1.0])
_sp.points.foreach_set('radius', [7.9, 7.9])
_sp.order_v = 1
_sp.use_smooth = False
_sp = cu_layer_001_001.splines.new('POLY'); _sp.points.add(1)
_sp.points.foreach_set('co', [-2.238, -3.56e-08, -0.8144, 1.0, -2.381, 1.421e-14, 4.768e-07, 1.0])
_sp.points.foreach_set('radius', [7.9, 7.9])
_sp.order_v = 1
_sp.use_smooth = False
_sp = cu_layer_001_001.splines.new('POLY'); _sp.points.add(1)
_sp.points.foreach_set('co', [-2.381, 0.0, 0.0, 1.0, -3.067, -3.592e-08, -0.8218, 1.0])
_sp.points.foreach_set('radius', [7.9, 7.9])
_sp.order_v = 1
_sp.use_smooth = False
_sp = cu_layer_001_001.splines.new('POLY'); _sp.points.add(1)
_sp.points.foreach_set('co', [-1.824, -6.691e-08, -1.531, 1.0, -2.75, -6.939e-08, -1.588, 1.0])
_sp.points.foreach_set('radius', [7.9, 7.9])
_sp.order_v = 1
_sp.use_smooth = False
_sp = cu_layer_001_001.splines.new('POLY'); _sp.points.add(1)
_sp.points.foreach_set('co', [-3.067, -3.592e-08, -0.8218, 1.0, -3.882, -3.607e-08, -0.8251, 1.0])
_sp.points.foreach_set('radius', [7.9, 7.9])
_sp.order_v = 1
_sp.use_smooth = False
_sp = cu_layer_001_001.splines.new('POLY'); _sp.points.add(1)
_sp.points.foreach_set('co', [-2.75, -6.939e-08, -1.588, 1.0, -3.211, -1.02e-07, -2.333, 1.0])
_sp.points.foreach_set('radius', [7.9, 7.9])
_sp.order_v = 1
_sp.use_smooth = False
_sp = cu_layer_001_001.splines.new('POLY'); _sp.points.add(1)
_sp.points.foreach_set('co', [-2.245, -9.813e-08, -2.245, 1.0, -2.656, -1.289e-07, -2.949, 1.0])
_sp.points.foreach_set('radius', [7.9, 7.9])
_sp.order_v = 1
_sp.use_smooth = False
_sp = cu_layer_001_001.splines.new('POLY'); _sp.points.add(1)
_sp.points.foreach_set('co', [-1.587, -1.202e-07, -2.75, 1.0, -2.656, -1.289e-07, -2.949, 1.0])
_sp.points.foreach_set('radius', [7.9, 7.9])
_sp.order_v = 1
_sp.use_smooth = False
cu_layer_001_001.materials.append(mat_maze)
cu_layer_001_001.bevel_resolution = 0
cu_layer_001_001.fill_mode = 'FULL'

# ---- objects
ob_light = bpy.data.objects.new('Light', light_light)
ob_m0_1_svg = bpy.data.objects.new('m0-1.svg', None)
ob_m0_2_svg = bpy.data.objects.new('m0-2.svg', None)
ob_m0_svg = bpy.data.objects.new('m0.svg', None)
ob_m1_1_svg = bpy.data.objects.new('m1-1.svg', None)
ob_m1_2_svg = bpy.data.objects.new('m1-2.svg', None)
ob_m1_3_svg = bpy.data.objects.new('m1-3.svg', None)
ob_m1_svg = bpy.data.objects.new('m1.svg', None)
ob_m2_1_svg = bpy.data.objects.new('m2-1.svg', None)
ob_m2_2_svg = bpy.data.objects.new('m2-2.svg', None)
ob_m2_3_svg = bpy.data.objects.new('m2-3.svg', None)
ob_m2_svg = bpy.data.objects.new('m2.svg', None)
ob_m3_1_svg = bpy.data.objects.new('m3-1.svg', None)
ob_m3_2_svg = bpy.data.objects.new('m3-2.svg', None)
ob_m3_3_svg = bpy.data.objects.new('m3-3.svg', None)
ob_m3_svg = bpy.data.objects.new('m3.svg', None)
ob_m4_1_svg = bpy.data.objects.new('m4-1.svg', None)
ob_m4_2_svg = bpy.data.objects.new('m4-2.svg', None)
ob_m4_3_svg = bpy.data.objects.new('m4-3.svg', None)
ob_m4_svg = bpy.data.objects.new('m4.svg', None)
ob_cube_001 = bpy.data.objects.new('Cube.001', me_bounds_003)
ob_spawn_001 = bpy.data.objects.new('Spawn.001', me_spawn_001)
ob_destination_001 = bpy.data.objects.new('Destination.001', me_destination_004)
ob_layer_001_004 = bpy.data.objects.new('Layer_001.004', cu_layer_001_008)
ob_cube = bpy.data.objects.new('Cube', me_cube_001)
ob_cube_003 = bpy.data.objects.new('Cube.003', me_bounds_002)
ob_spawn_003 = bpy.data.objects.new('Spawn.003', me_spawn_003)
ob_destination_003 = bpy.data.objects.new('Destination.003', me_destination_001)
ob_layer_001_001 = bpy.data.objects.new('Layer_001.001', cu_layer_001_010)
ob_cube_006 = bpy.data.objects.new('Cube.006', me_cube_002)
ob_layer_001 = bpy.data.objects.new('Layer_001', cu_layer_001)
ob_cube_002 = bpy.data.objects.new('Cube.002', me_bounds_004)
ob_destination_002 = bpy.data.objects.new('Destination.002', me_destination_005)
ob_spawn_002 = bpy.data.objects.new('Spawn.002', me_spawn_005)
ob_cube_008 = bpy.data.objects.new('Cube.008', me_cube_003)
ob_layer_001_003 = bpy.data.objects.new('Layer_001.003', cu_layer_001_002)
ob_cube_004 = bpy.data.objects.new('Cube.004', me_bounds_005)
ob_destination_004 = bpy.data.objects.new('Destination.004', me_destination_005)
ob_spawn_004 = bpy.data.objects.new('Spawn.004', me_spawn_006)
ob_cube_009 = bpy.data.objects.new('Cube.009', me_cube_004)
ob_layer_001_002 = bpy.data.objects.new('Layer_001.002', cu_layer_001_001)
ob_cube_005 = bpy.data.objects.new('Cube.005', me_bounds_006)
ob_destination_005 = bpy.data.objects.new('Destination.005', me_destination_005)
ob_spawn_005 = bpy.data.objects.new('Spawn.005', me_spawn_007)
ob_cube_007 = bpy.data.objects.new('Cube.007', me_cube)

# ---- transforms, parenting, visibility, modifiers, constraints
ob_light.location = (4.076, 1.005, 5.904)
ob_light.rotation_euler = (0.6503, 0.05522, 1.866)
ob_light.lock_rotations_4d = False
ob_light.empty_display_type = 'ARROWS'
ob_light.color = (0.0, 0.0, 0.0, 0.0)
ob_light.lineart.crease_threshold = 0.0
ob_m0_1_svg.location = (0.0, 0.0, 0.0)
ob_m0_1_svg.empty_image_offset = (0.0, 0.0)
ob_m0_1_svg.use_grease_pencil_lights = True
ob_m0_2_svg.location = (0.0, 0.0, 0.0)
ob_m0_2_svg.empty_image_offset = (0.0, 0.0)
ob_m0_2_svg.use_grease_pencil_lights = True
ob_m0_svg.location = (0.0, 0.0, 0.0)
ob_m0_svg.empty_image_offset = (0.0, 0.0)
ob_m0_svg.use_grease_pencil_lights = True
ob_m1_1_svg.location = (0.0, 0.0, 0.0)
ob_m1_1_svg.empty_image_offset = (0.0, 0.0)
ob_m1_1_svg.use_grease_pencil_lights = True
ob_m1_2_svg.location = (0.0, 0.0, 0.0)
ob_m1_2_svg.empty_image_offset = (0.0, 0.0)
ob_m1_2_svg.use_grease_pencil_lights = True
ob_m1_3_svg.location = (0.0, 0.0, 0.0)
ob_m1_3_svg.empty_image_offset = (0.0, 0.0)
ob_m1_3_svg.use_grease_pencil_lights = True
ob_m1_svg.location = (0.0, 0.0, 0.0)
ob_m1_svg.empty_image_offset = (0.0, 0.0)
ob_m1_svg.use_grease_pencil_lights = True
ob_m2_1_svg.location = (0.0, 0.0, 0.0)
ob_m2_1_svg.empty_image_offset = (0.0, 0.0)
ob_m2_1_svg.use_grease_pencil_lights = True
ob_m2_2_svg.location = (0.0, 0.0, 0.0)
ob_m2_2_svg.empty_image_offset = (0.0, 0.0)
ob_m2_2_svg.use_grease_pencil_lights = True
ob_m2_3_svg.location = (0.0, 0.0, 0.0)
ob_m2_3_svg.empty_image_offset = (0.0, 0.0)
ob_m2_3_svg.use_grease_pencil_lights = True
ob_m2_svg.location = (0.0, 0.0, 0.0)
ob_m2_svg.empty_image_offset = (0.0, 0.0)
ob_m2_svg.use_grease_pencil_lights = True
ob_m3_1_svg.location = (0.0, 0.0, 0.0)
ob_m3_1_svg.empty_image_offset = (0.0, 0.0)
ob_m3_1_svg.use_grease_pencil_lights = True
ob_m3_2_svg.location = (0.0, 0.0, 0.0)
ob_m3_2_svg.empty_image_offset = (0.0, 0.0)
ob_m3_2_svg.use_grease_pencil_lights = True
ob_m3_3_svg.location = (0.0, 0.0, 0.0)
ob_m3_3_svg.empty_image_offset = (0.0, 0.0)
ob_m3_3_svg.use_grease_pencil_lights = True
ob_m3_svg.location = (0.0, 0.0, 0.0)
ob_m3_svg.empty_image_offset = (0.0, 0.0)
ob_m3_svg.use_grease_pencil_lights = True
ob_m4_1_svg.location = (0.0, 0.0, 0.0)
ob_m4_1_svg.empty_image_offset = (0.0, 0.0)
ob_m4_1_svg.use_grease_pencil_lights = True
ob_m4_2_svg.location = (0.0, 0.0, 0.0)
ob_m4_2_svg.empty_image_offset = (0.0, 0.0)
ob_m4_2_svg.use_grease_pencil_lights = True
ob_m4_3_svg.location = (0.0, 0.0, 0.0)
ob_m4_3_svg.empty_image_offset = (0.0, 0.0)
ob_m4_3_svg.use_grease_pencil_lights = True
ob_m4_svg.location = (0.0, 0.0, 0.0)
ob_m4_svg.empty_image_offset = (0.0, 0.0)
ob_m4_svg.use_grease_pencil_lights = True
ob_cube_001.location = (0.0, 0.0, 0.0)
_m = ob_cube_001.modifiers.new('GeometryNodes', 'NODES')
_m.node_group = ng_fit_maze
_gi = [s.identifier for s in ng_fit_maze.interface.items_tree if s.item_type == 'SOCKET' and s.in_out == 'INPUT']
_m[_gi[0]] = ob_layer_001_004  # In
ob_spawn_001.location = (9.224, 0.0, 14.12)
ob_destination_001.location = (-18.0, 0.0, -18.0)
ob_layer_001_004.location = (0.0, 0.0, 0.0)
_m = ob_layer_001_004.modifiers.new('GeometryNodes', 'NODES')
_m.node_group = ng_curve_to_mazemesh
_m = ob_layer_001_004.modifiers.new('Solidify', 'SOLIDIFY')
_m.solidify_mode = 'NON_MANIFOLD'
_m.thickness = 1.0
_m.offset = 0.0
ob_cube.location = (15.85, 0.0, 13.6)
ob_cube_003.location = (0.0, 0.0, 0.0)
_m = ob_cube_003.modifiers.new('GeometryNodes', 'NODES')
_m.node_group = ng_fit_maze
_gi = [s.identifier for s in ng_fit_maze.interface.items_tree if s.item_type == 'SOCKET' and s.in_out == 'INPUT']
_m[_gi[0]] = ob_layer_001_001  # In
ob_spawn_003.location = (6.224, 0.0, 13.12)
ob_destination_003.location = (-18.0, 0.0, -16.0)
ob_layer_001_001.location = (0.0, 0.0, 0.0)
_m = ob_layer_001_001.modifiers.new('GeometryNodes', 'NODES')
_m.node_group = ng_curve_to_mazemesh
_m = ob_layer_001_001.modifiers.new('Solidify', 'SOLIDIFY')
_m.solidify_mode = 'NON_MANIFOLD'
_m.thickness = 1.0
_m.offset = 0.0
ob_cube_006.location = (6.0, 0.0, 14.5)
ob_cube_006.rotation_euler = (-0.0, 1.571, 0.0)
ob_layer_001.location = (0.0, 0.0, 0.0)
_m = ob_layer_001.modifiers.new('GeometryNodes', 'NODES')
_m.node_group = ng_curve_to_mazemesh
_m = ob_layer_001.modifiers.new('Solidify', 'SOLIDIFY')
_m.solidify_mode = 'NON_MANIFOLD'
_m.thickness = 1.0
_m.offset = 0.0
ob_cube_002.location = (0.0, 0.0, 0.0)
_m = ob_cube_002.modifiers.new('GeometryNodes', 'NODES')
_m.node_group = ng_fit_maze
_gi = [s.identifier for s in ng_fit_maze.interface.items_tree if s.item_type == 'SOCKET' and s.in_out == 'INPUT']
_m[_gi[0]] = ob_layer_001  # In
ob_destination_002.location = (-33.0, 0.0, -30.0)
ob_spawn_002.location = (14.22, 0.0, 24.12)
ob_cube_008.location = (16.0, 0.0, 27.0)
ob_cube_008.rotation_euler = (-0.0, 1.571, 0.0)
ob_layer_001_003.location = (0.0, 0.0, 0.0)
_m = ob_layer_001_003.modifiers.new('GeometryNodes', 'NODES')
_m.node_group = ng_curve_to_mazemesh
_m = ob_layer_001_003.modifiers.new('Solidify', 'SOLIDIFY')
_m.solidify_mode = 'NON_MANIFOLD'
_m.thickness = 1.0
_m.offset = 0.0
ob_cube_004.location = (0.0, 0.0, 0.0)
_m = ob_cube_004.modifiers.new('GeometryNodes', 'NODES')
_m.node_group = ng_fit_maze
_gi = [s.identifier for s in ng_fit_maze.interface.items_tree if s.item_type == 'SOCKET' and s.in_out == 'INPUT']
_m[_gi[0]] = ob_layer_001_003  # In
ob_destination_004.location = (-22.0, 0.0, -22.0)
ob_spawn_004.location = (-7.776, 0.0, 16.12)
ob_cube_009.location = (-4.0, 0.0, 19.0)
ob_cube_009.rotation_euler = (-0.0, 1.571, 0.0)
ob_layer_001_002.location = (0.0, 0.0, 0.0)
_m = ob_layer_001_002.modifiers.new('GeometryNodes', 'NODES')
_m.node_group = ng_curve_to_mazemesh
_m = ob_layer_001_002.modifiers.new('Solidify', 'SOLIDIFY')
_m.solidify_mode = 'NON_MANIFOLD'
_m.thickness = 1.0
_m.offset = 0.0
ob_cube_005.location = (0.0, 0.0, 0.0)
_m = ob_cube_005.modifiers.new('GeometryNodes', 'NODES')
_m.node_group = ng_fit_maze
_gi = [s.identifier for s in ng_fit_maze.interface.items_tree if s.item_type == 'SOCKET' and s.in_out == 'INPUT']
_m[_gi[0]] = ob_layer_001_002  # In
ob_destination_005.location = (-22.0, 0.0, -22.0)
ob_spawn_005.location = (7.224, 0.0, 16.12)
ob_cube_007.location = (8.0, 0.0, 18.0)
ob_cube_007.rotation_euler = (-0.0, 1.571, 0.0)

# ---- collection membership
col_misc.objects.link(ob_light)
col_curve.objects.link(ob_m0_1_svg)
col_curve.objects.link(ob_m0_2_svg)
col_curve.objects.link(ob_m0_svg)
col_curve.objects.link(ob_m1_1_svg)
col_curve.objects.link(ob_m1_2_svg)
col_curve.objects.link(ob_m1_3_svg)
col_curve.objects.link(ob_m1_svg)
col_curve.objects.link(ob_m2_1_svg)
col_curve.objects.link(ob_m2_2_svg)
col_curve.objects.link(ob_m2_3_svg)
col_curve.objects.link(ob_m2_svg)
col_curve.objects.link(ob_m3_1_svg)
col_curve.objects.link(ob_m3_2_svg)
col_curve.objects.link(ob_m3_3_svg)
col_curve.objects.link(ob_m3_svg)
col_curve.objects.link(ob_m4_1_svg)
col_curve.objects.link(ob_m4_2_svg)
col_curve.objects.link(ob_m4_3_svg)
col_curve.objects.link(ob_m4_svg)
col_maze0.objects.link(ob_cube_001)
col_maze0.objects.link(ob_spawn_001)
col_maze0.objects.link(ob_destination_001)
col_maze0.objects.link(ob_layer_001_004)
col_maze0.objects.link(ob_cube)
col_maze1.objects.link(ob_cube_003)
col_maze1.objects.link(ob_spawn_003)
col_maze1.objects.link(ob_destination_003)
col_maze1.objects.link(ob_layer_001_001)
col_maze1.objects.link(ob_cube_006)
col_maze2.objects.link(ob_layer_001)
col_maze2.objects.link(ob_cube_002)
col_maze2.objects.link(ob_destination_002)
col_maze2.objects.link(ob_spawn_002)
col_maze2.objects.link(ob_cube_008)
col_maze3.objects.link(ob_layer_001_003)
col_maze3.objects.link(ob_cube_004)
col_maze3.objects.link(ob_destination_004)
col_maze3.objects.link(ob_spawn_004)
col_maze3.objects.link(ob_cube_009)
col_maze4.objects.link(ob_layer_001_002)
col_maze4.objects.link(ob_cube_005)
col_maze4.objects.link(ob_destination_005)
col_maze4.objects.link(ob_spawn_005)
col_maze4.objects.link(ob_cube_007)

# ---- scene / render settings (as saved in the file)
scene.frame_start = 1; scene.frame_end = 250; scene.frame_set(92)
scene.render.engine = 'BLENDER_EEVEE_NEXT'
bpy.context.view_layer.update()

# ---- added for rendering (the .blend has no active camera): camera
cam_auto = bpy.data.cameras.new('AutoCamera')
cam_auto.lens = 50.0
cam_auto.sensor_width = 36.0
cam_auto.clip_end = 1575.21
ob_auto_camera = bpy.data.objects.new('AutoCamera', cam_auto)
scene.collection.objects.link(ob_auto_camera)
ob_auto_camera.location = (89.7558, -107.707, 71.8046)
ob_auto_camera.rotation_euler = (1.09748, -7.21219e-08, 0.694738)
scene.camera = ob_auto_camera
bpy.context.view_layer.update()
